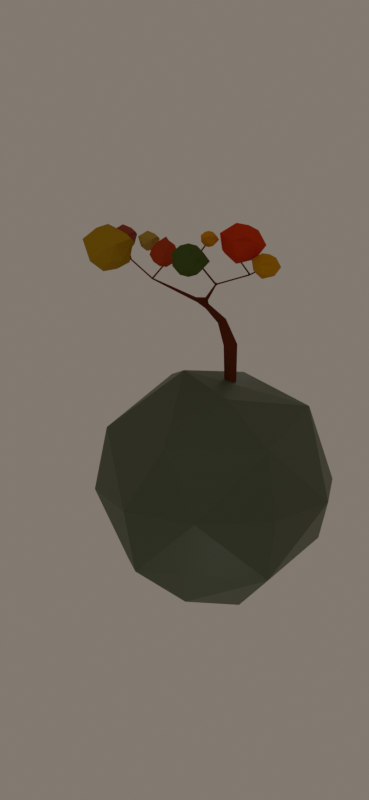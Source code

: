 # Source: tree_on_rock.blend  (saved by Blender 2.80.45; exported with 4.5.12 LTS)
import bpy
from mathutils import Matrix  # noqa: F401  (used for matrix-valued properties, if any)

bpy.ops.wm.read_factory_settings(use_empty=True)
scene = bpy.context.scene
scene.name = 'Scene'

# ---- collections
col_collection = bpy.data.collections.new('Collection'); scene.collection.children.link(col_collection)

# ---- materials (node trees are filled in below, after node groups)
mat_material = bpy.data.materials.new('Material')
mat_material.alpha_threshold = 0.0
mat_material.roughness = 0.5
mat_material.line_color = (0.0, 0.0, 0.0, 1.0)
mat_material_003 = bpy.data.materials.new('Material.003')
mat_material_003.roughness = 0.25
mat_material_001 = bpy.data.materials.new('Material.001')
mat_material_001.roughness = 0.25
mat_material_004 = bpy.data.materials.new('Material.004')
mat_material_004.roughness = 0.25
mat_material_006 = bpy.data.materials.new('Material.006')
mat_material_006.roughness = 0.25
mat_material_007 = bpy.data.materials.new('Material.007')
mat_material_007.roughness = 0.25
mat_material_008 = bpy.data.materials.new('Material.008')
mat_material_008.roughness = 0.25
mat_material_009 = bpy.data.materials.new('Material.009')
mat_material_009.roughness = 0.25
mat_material_005 = bpy.data.materials.new('Material.005')
mat_material_005.roughness = 0.25
mat_material_002 = bpy.data.materials.new('Material.002')
mat_material_002.roughness = 0.25

# ---- material node trees
mat_material.use_nodes = True; mat_material.node_tree.nodes.clear()
_N = mat_material.node_tree.nodes; _L = mat_material.node_tree.links
n0 = _N.new('ShaderNodeOutputMaterial'); n0.name = 'Material Output'; n0.location = (300, 300)
n1 = _N.new('ShaderNodeBsdfPrincipled'); n1.name = 'Principled BSDF'; n1.location = (10, 300)
n1.distribution = 'GGX'
n1.subsurface_method = 'BURLEY'
n1.inputs[0].default_value = (0.1376, 0.03092, 0.009709, 1.0)
n1.inputs[3].default_value = 1.45
n1.inputs[13].default_value = 0.0
_L.new(n1.outputs[0], n0.inputs[0])
n0.is_active_output = True
mat_material_003.use_nodes = True; mat_material_003.node_tree.nodes.clear()
_N = mat_material_003.node_tree.nodes; _L = mat_material_003.node_tree.links
n0 = _N.new('ShaderNodeOutputMaterial'); n0.name = 'Material Output'; n0.location = (300, 300)
n1 = _N.new('ShaderNodeBsdfPrincipled'); n1.name = 'Principled BSDF'; n1.location = (10, 300)
n1.distribution = 'GGX'
n1.subsurface_method = 'BURLEY'
n1.inputs[0].default_value = (0.5841, 0.04817, 0.006995, 1.0)
n1.inputs[3].default_value = 1.45
n1.inputs[13].default_value = 0.0
_L.new(n1.outputs[0], n0.inputs[0])
n0.is_active_output = True
mat_material_001.use_nodes = True; mat_material_001.node_tree.nodes.clear()
_N = mat_material_001.node_tree.nodes; _L = mat_material_001.node_tree.links
n0 = _N.new('ShaderNodeOutputMaterial'); n0.name = 'Material Output'; n0.location = (300, 300)
n1 = _N.new('ShaderNodeBsdfPrincipled'); n1.name = 'Principled BSDF'; n1.location = (10, 300)
n1.distribution = 'GGX'
n1.subsurface_method = 'BURLEY'
n1.inputs[0].default_value = (0.08022, 0.1221, 0.02315, 1.0)
n1.inputs[3].default_value = 1.45
n1.inputs[13].default_value = 0.0
_L.new(n1.outputs[0], n0.inputs[0])
n0.is_active_output = True
mat_material_004.use_nodes = True; mat_material_004.node_tree.nodes.clear()
_N = mat_material_004.node_tree.nodes; _L = mat_material_004.node_tree.links
n0 = _N.new('ShaderNodeOutputMaterial'); n0.name = 'Material Output'; n0.location = (300, 300)
n1 = _N.new('ShaderNodeBsdfPrincipled'); n1.name = 'Principled BSDF'; n1.location = (10, 300)
n1.distribution = 'GGX'
n1.subsurface_method = 'BURLEY'
n1.inputs[0].default_value = (0.5583, 0.2664, 0.003347, 1.0)
n1.inputs[3].default_value = 1.45
n1.inputs[13].default_value = 0.0
_L.new(n1.outputs[0], n0.inputs[0])
n0.is_active_output = True
mat_material_006.use_nodes = True; mat_material_006.node_tree.nodes.clear()
_N = mat_material_006.node_tree.nodes; _L = mat_material_006.node_tree.links
n0 = _N.new('ShaderNodeOutputMaterial'); n0.name = 'Material Output'; n0.location = (300, 300)
n1 = _N.new('ShaderNodeBsdfPrincipled'); n1.name = 'Principled BSDF'; n1.location = (10, 300)
n1.distribution = 'GGX'
n1.subsurface_method = 'BURLEY'
n1.inputs[0].default_value = (0.4397, 0.05951, 0.0137, 1.0)
n1.inputs[3].default_value = 1.45
n1.inputs[13].default_value = 0.0
_L.new(n1.outputs[0], n0.inputs[0])
n0.is_active_output = True
mat_material_007.use_nodes = True; mat_material_007.node_tree.nodes.clear()
_N = mat_material_007.node_tree.nodes; _L = mat_material_007.node_tree.links
n0 = _N.new('ShaderNodeOutputMaterial'); n0.name = 'Material Output'; n0.location = (300, 300)
n1 = _N.new('ShaderNodeBsdfPrincipled'); n1.name = 'Principled BSDF'; n1.location = (10, 300)
n1.distribution = 'GGX'
n1.subsurface_method = 'BURLEY'
n1.inputs[0].default_value = (0.4397, 0.2961, 0.06125, 1.0)
n1.inputs[3].default_value = 1.45
n1.inputs[13].default_value = 0.0
_L.new(n1.outputs[0], n0.inputs[0])
n0.is_active_output = True
mat_material_008.use_nodes = True; mat_material_008.node_tree.nodes.clear()
_N = mat_material_008.node_tree.nodes; _L = mat_material_008.node_tree.links
n0 = _N.new('ShaderNodeOutputMaterial'); n0.name = 'Material Output'; n0.location = (300, 300)
n1 = _N.new('ShaderNodeBsdfPrincipled'); n1.name = 'Principled BSDF'; n1.location = (10, 300)
n1.distribution = 'GGX'
n1.subsurface_method = 'BURLEY'
n1.inputs[0].default_value = (0.4233, 0.2542, 0.009721, 1.0)
n1.inputs[3].default_value = 1.45
n1.inputs[13].default_value = 0.0
_L.new(n1.outputs[0], n0.inputs[0])
n0.is_active_output = True
mat_material_009.use_nodes = True; mat_material_009.node_tree.nodes.clear()
_N = mat_material_009.node_tree.nodes; _L = mat_material_009.node_tree.links
n0 = _N.new('ShaderNodeOutputMaterial'); n0.name = 'Material Output'; n0.location = (300, 300)
n1 = _N.new('ShaderNodeBsdfPrincipled'); n1.name = 'Principled BSDF'; n1.location = (10, 300)
n1.distribution = 'GGX'
n1.subsurface_method = 'BURLEY'
n1.inputs[0].default_value = (0.3372, 0.08022, 0.04092, 1.0)
n1.inputs[3].default_value = 1.45
n1.inputs[13].default_value = 0.0
_L.new(n1.outputs[0], n0.inputs[0])
n0.is_active_output = True
mat_material_005.use_nodes = True; mat_material_005.node_tree.nodes.clear()
_N = mat_material_005.node_tree.nodes; _L = mat_material_005.node_tree.links
n0 = _N.new('ShaderNodeOutputMaterial'); n0.name = 'Material Output'; n0.location = (300, 300)
n1 = _N.new('ShaderNodeBsdfPrincipled'); n1.name = 'Principled BSDF'; n1.location = (10, 300)
n1.distribution = 'GGX'
n1.subsurface_method = 'BURLEY'
n1.inputs[0].default_value = (0.6445, 0.2705, 0.007499, 1.0)
n1.inputs[3].default_value = 1.45
n1.inputs[13].default_value = 0.0
_L.new(n1.outputs[0], n0.inputs[0])
n0.is_active_output = True
mat_material_002.use_nodes = True; mat_material_002.node_tree.nodes.clear()
_N = mat_material_002.node_tree.nodes; _L = mat_material_002.node_tree.links
n0 = _N.new('ShaderNodeOutputMaterial'); n0.name = 'Material Output'; n0.location = (300, 300)
n1 = _N.new('ShaderNodeBsdfPrincipled'); n1.name = 'Principled BSDF'; n1.location = (10, 300)
n1.distribution = 'GGX'
n1.subsurface_method = 'BURLEY'
n1.inputs[0].default_value = (0.07421, 0.107, 0.06125, 1.0)
n1.inputs[3].default_value = 1.45
n1.inputs[13].default_value = 0.6575
_L.new(n1.outputs[0], n0.inputs[0])
n0.is_active_output = True

# ---- world
world_world = bpy.data.worlds.new('World'); scene.world = world_world
world_world.use_nodes = True; world_world.node_tree.nodes.clear()
_N = world_world.node_tree.nodes; _L = world_world.node_tree.links
n0 = _N.new('ShaderNodeOutputWorld'); n0.name = 'World Output'; n0.location = (300, 300)
n1 = _N.new('ShaderNodeBackground'); n1.name = 'Background'; n1.location = (10, 300)
n1.inputs[0].default_value = (0.1902, 0.1608, 0.1327, 1.0)
_L.new(n1.outputs[0], n0.inputs[0])
n0.is_active_output = True
world_world.color = (0.05088, 0.05088, 0.05088)
world_world.use_sun_shadow = False
world_world.sun_shadow_jitter_overblur = 0.0

# ---- cameras
cam_camera_001 = bpy.data.cameras.new('Camera.001')
cam_camera_001.dof.focus_distance = 0.0

# ---- lights
light_area = bpy.data.lights.new('Area', 'AREA')
light_area.transmission_factor = 0.0
light_area.energy = 78.54
light_area.shadow_buffer_clip_start = 0.5
light_area.shadow_soft_size = 10.0
light_area.shadow_maximum_resolution = 0.006
light_area.use_absolute_resolution = True
light_area.size = 10.0
light_area.size_y = 1.0
light_point = bpy.data.lights.new('Point', 'POINT')
light_point.transmission_factor = 0.0
light_point.energy = 100.0
light_point.shadow_buffer_clip_start = 0.5
light_point.shadow_soft_size = 0.25
light_point.shadow_maximum_resolution = 0.006
light_point.use_absolute_resolution = True
light_point_001 = bpy.data.lights.new('Point.001', 'POINT')
light_point_001.transmission_factor = 0.0
light_point_001.energy = 100.0
light_point_001.shadow_buffer_clip_start = 0.5
light_point_001.shadow_soft_size = 0.25
light_point_001.shadow_maximum_resolution = 0.006
light_point_001.use_absolute_resolution = True

# ---- meshes
me_cube = bpy.data.meshes.new('Cube')
me_cube.from_pydata([(0.2716, 1.611, 2.866), (-4.742, 1.57, 6.127), (-4.744, 1.5, 6.131), (-5.16, 2.435, 7.047), (-3.6, 0.8607, 7.21), (1.009, -0.6027, 6.748), (-2.707, 1.1, 6.12), (-1.243, 1.482, 3.957), (-1.141, 1.641, 4.122), (-3.682, 1.728, 5.1), (-3.602, 1.668, 5.13), (-0.05972, 0.02313, 5.078), (-0.1102, 0.09545, 5.079), (-0.04274, 1.259, 3.032), (-0.8021, 1.58, 3.618), (0.8981, 0.2907, 2.268), (0.9084, 0.2504, -0.1555), (1.001, -0.1422, -0.09715), (0.6057, -0.2354, -0.09522), (-4.743, 1.528, 6.159), (-5.201, 2.415, 7.034), (-2.667, 1.02, 6.148), (-2.698, 0.9306, 6.201), (0.08962, -0.00608, 5.121), (1.785, -0.7942, 5.727), (1.754, -0.7858, 5.758), (-0.927, -0.811, 6.474), (-0.8474, -0.9222, 6.518), (1.836, -0.7451, 5.773), (-2.748, 1.033, 6.121), (-3.628, 1.631, 5.142), (-2.727, 1.048, 6.198), (-2.652, 1.012, 6.238), (-2.764, 0.9931, 6.243), (-2.676, 0.9381, 6.245), (-3.677, 1.673, 5.181), (-0.02875, 0.08917, 5.125), (-3.632, 1.715, 5.142), (-0.03438, -0.02349, 5.221), (0.08542, 0.009031, 5.183), (0.0535, -0.03045, 5.192), (0.01177, -0.03829, 5.119), (-0.8346, 1.593, 4.035), (-1.101, 1.674, 4.0), (-0.8022, 1.167, 4.139), (-0.7025, 1.199, 4.08), (-0.7358, 1.401, 3.672), (-1.286, 1.617, 3.954), (-0.6364, 1.308, 4.107), (-0.6216, 1.48, 3.864), (-1.32, 1.472, 4.097), (-0.7657, 1.263, 4.261), (-0.6454, 1.405, 3.79), (-1.322, 1.555, 4.211), (-4.784, 1.568, 6.107), (-4.774, 1.51, 6.087), (-4.817, 1.541, 6.126), (1.816, -0.7779, 5.804), (-0.8511, -0.842, 6.417), (0.5121, 0.1556, -0.1534), (-0.8936, -0.8386, 6.497), (-0.8959, -0.9375, 6.504), (-0.9174, -0.9725, 6.446), (-0.9301, -0.9206, 6.523), (-0.9641, -0.863, 6.465), (-3.681, 1.652, 5.134), (-3.633, 1.691, 5.198), (-3.686, 1.676, 5.085), (-0.03193, 0.1246, 5.035), (0.0392, 1.689, 2.861), (0.2752, 1.585, 3.099), (0.07534, 1.299, 3.173), (-0.1275, 1.381, 2.914), (0.2567, 1.417, 3.169), (-0.07406, 1.728, 3.223), (0.6512, 0.6471, 1.812), (1.047, 0.3917, 2.015), (0.6347, 0.2166, 2.351), (0.3562, 0.2559, 1.933), (-0.07686, 1.542, 2.806), (0.917, 0.6017, 1.886), (0.4778, 0.04595, 2.063), (0.7035, 0.3362, -0.01121), (1.055, 0.07517, 0.01487), (0.8007, -0.2711, 0.05866), (0.4519, -0.02056, 0.01493), (0.4182, 0.5051, 1.812), (0.7662, -0.07232, 1.72), (1.003, 0.06049, 1.699), (-5.486, 0.7098, 6.617), (-5.538, 0.7337, 6.607), (-5.528, 0.771, 6.65), (-5.483, 0.7395, 6.667), (-4.793, 1.529, 6.177), (-5.134, 2.401, 7.069), (-5.19, 2.363, 7.08), (-3.628, 0.8468, 7.176), (-2.675, 1.059, 6.227), (-3.659, 0.894, 7.171), (-3.608, 0.9227, 7.206), (-2.47, -0.4119, 6.374), (-2.523, -0.4328, 6.357), (-2.544, -0.4152, 6.41), (-2.486, -0.4075, 6.426), (1.773, -0.7352, 5.7), (1.708, -0.7021, 5.756), (-0.8917, -0.8523, 6.394), (-0.2545, -1.624, 7.272), (-0.2307, -1.574, 7.278), (-0.2996, -1.607, 7.305), (-0.2666, -1.559, 7.32), (-0.9993, -2.55, 6.444), (-0.9509, -0.8668, 6.519), (-1.051, -2.559, 6.425), (-1.072, -2.545, 6.481), (-1.016, -2.55, 6.497), (1.693, -0.7295, 5.84), (1.807, -0.7244, 5.751), (1.796, -0.8026, 5.795), (1.008, -0.6646, 6.738), (1.061, -0.6552, 6.777), (1.055, -0.6007, 6.765), (2.717, -1.881, 6.258), (2.671, -1.892, 6.32), (2.645, -1.898, 6.276), (2.69, -1.918, 6.253), (2.716, -1.865, 6.3), (0.7588, -0.00713, -0.2258)], [], [(31, 65, 29), (37, 35, 66), (21, 30, 10), (10, 37, 6), (38, 40, 39), (36, 38, 39), (38, 41, 40), (7, 47, 14), (126, 125, 122), (123, 125, 126), (120, 5, 119), (121, 5, 120), (115, 113, 111), (114, 113, 115), (110, 107, 108), (109, 107, 110), (103, 101, 100), (102, 101, 103), (4, 98, 96), (99, 98, 4), (95, 3, 20), (94, 3, 95), (27, 61, 58), (43, 14, 47), (127, 17, 18), (127, 18, 59), (7, 14, 46), (6, 97, 32), (104, 117, 28), (67, 30, 65), (36, 12, 11), (92, 90, 89), (91, 90, 92), (62, 64, 106), (58, 60, 27), (22, 33, 29), (106, 58, 62), (55, 56, 54), (34, 33, 22), (97, 6, 66), (21, 10, 6), (9, 47, 67), (67, 47, 7), (9, 43, 47), (37, 53, 8), (10, 50, 53), (10, 53, 37), (37, 43, 9), (67, 50, 30), (68, 45, 48), (11, 45, 41), (36, 51, 12), (74, 70, 0), (69, 79, 14), (42, 73, 70), (46, 71, 52), (72, 13, 46), (74, 69, 43), (42, 74, 8), (46, 14, 72), (80, 75, 69), (73, 76, 70), (77, 15, 73), (72, 79, 78), (13, 77, 71), (82, 59, 86), (75, 80, 82), (81, 87, 77), (2, 65, 35), (1, 35, 37), (55, 54, 67), (55, 65, 2), (19, 2, 35), (92, 89, 19), (1, 54, 20), (19, 1, 94), (94, 95, 19), (95, 20, 56), (99, 97, 31), (31, 33, 98), (99, 32, 97), (4, 32, 99), (98, 99, 31), (101, 21, 100), (100, 32, 103), (25, 40, 41), (23, 39, 117), (25, 41, 24), (105, 117, 39), (64, 11, 106), (106, 11, 41), (38, 36, 26), (61, 27, 107), (60, 26, 110), (107, 27, 108), (63, 61, 107), (109, 112, 63), (109, 110, 112), (64, 62, 113), (113, 62, 111), (114, 63, 112), (115, 111, 61), (116, 117, 105), (25, 118, 119), (5, 117, 116), (120, 118, 57), (116, 25, 119), (121, 120, 28), (119, 118, 120), (119, 5, 116), (122, 104, 28), (118, 24, 124), (125, 24, 104), (28, 57, 123), (124, 24, 125), (122, 28, 126), (30, 29, 65), (6, 37, 66), (31, 66, 35), (31, 35, 65), (68, 23, 41), (23, 68, 39), (36, 39, 68), (52, 45, 44, 46), (8, 53, 51, 42), (50, 44, 51, 53), (62, 58, 61), (44, 50, 7), (48, 42, 36, 68), (59, 16, 127), (16, 17, 127), (48, 49, 42), (46, 44, 7), (21, 6, 32), (112, 26, 64), (24, 118, 25), (21, 22, 29), (33, 31, 29), (49, 48, 45, 52), (34, 32, 33), (97, 66, 31), (21, 29, 30), (37, 8, 43), (67, 7, 50), (10, 30, 50), (11, 44, 45), (12, 51, 44), (11, 12, 44), (36, 42, 51), (71, 73, 49, 52), (68, 41, 45), (74, 0, 69), (42, 49, 73), (74, 42, 70), (75, 86, 79, 69), (71, 46, 13), (14, 79, 72), (8, 74, 43), (43, 69, 14), (69, 0, 80), (80, 0, 70, 76), (78, 81, 13, 72), (73, 15, 76), (13, 81, 77), (17, 83, 76, 88), (78, 79, 86), (71, 77, 73), (82, 16, 59), (83, 17, 16), (84, 18, 17), (85, 59, 18), (82, 80, 16), (16, 80, 76, 83), (18, 84, 87, 81), (17, 88, 87, 84), (59, 85, 78, 86), (18, 81, 78, 85), (87, 88, 15, 77), (75, 82, 86), (76, 15, 88), (37, 9, 54, 1), (67, 54, 9), (55, 67, 65), (32, 4, 96, 33), (1, 19, 35), (55, 90, 56), (89, 90, 55), (2, 89, 55), (19, 89, 2), (91, 93, 56), (90, 91, 56), (92, 19, 93), (91, 92, 93), (20, 54, 56), (20, 3, 1), (95, 93, 19), (94, 1, 3), (95, 56, 93), (23, 104, 24, 41), (98, 33, 96), (101, 22, 21), (103, 32, 34), (100, 21, 32), (102, 34, 22), (101, 102, 22), (103, 34, 102), (36, 11, 64, 26), (105, 39, 40), (104, 23, 117), (25, 105, 40), (58, 106, 41), (38, 58, 41), (60, 38, 26), (58, 38, 60), (112, 110, 26), (60, 108, 27), (107, 109, 63), (108, 60, 110), (111, 62, 61), (64, 114, 112), (113, 114, 64), (115, 61, 63), (114, 115, 63), (116, 105, 25), (120, 57, 28), (121, 28, 117), (5, 121, 117), (122, 125, 104), (118, 123, 57), (124, 123, 118), (126, 28, 123), (125, 123, 124)])
me_cube.materials.append(mat_material)
me_cube.use_remesh_preserve_volume = False
me_cube.use_remesh_preserve_attributes = False
me_cube.use_mirror_vertex_groups = False
me_cube.update()
me_icosphere = bpy.data.meshes.new('Icosphere')
me_icosphere.from_pydata([(0.0, 0.0, -1.0), (0.7236, -0.5257, -0.4472), (-0.2764, -0.8506, -0.4472), (-0.8928, 0.2299, -0.5419), (-0.2764, 0.8506, -0.4472), (0.7236, 0.5257, -0.4472), (0.4408, -1.01, 0.2296), (-0.9799, -0.5605, 0.411), (-0.7312, 0.5312, 0.4519), (0.2821, 0.8686, 0.4565), (1.184, -0.1617, 0.2319), (0.0, 0.0, 1.0), (-0.1625, -0.5, -0.8507), (0.4253, -0.309, -0.8507), (0.2629, -0.809, -0.5257), (0.8485, 0.3003, -0.6494), (0.4253, 0.309, -0.8507), (-0.525, 0.001773, -0.8521), (-0.6882, -0.5, -0.5257), (-0.1625, 0.5, -0.8507), (-0.6882, 0.5, -0.5257), (0.2629, 0.809, -0.5257), (0.9511, -0.309, 0.0), (0.9511, 0.309, 0.0), (0.0, -1.0, 0.0), (0.5878, -0.809, 0.0), (-0.9511, -0.309, 0.0), (-0.5878, -0.809, 0.0), (-0.4416, 1.258, -0.1074), (-0.9511, 0.309, 0.0), (0.4416, 1.258, -0.1074), (0.0, 1.0, 0.0), (1.111, -0.5575, 0.4658), (-0.2889, -0.8407, 0.4997), (-0.919, -0.03822, 0.4748), (-0.2691, 0.8284, 0.5383), (0.6979, 0.507, 0.5331), (0.3026, -0.5003, 0.8575), (0.5802, -0.2738, 0.7106), (-0.4291, -0.3118, 0.8585), (-0.3017, 0.5841, 0.8711), (0.1635, 0.5011, 0.8524)], [], [(0, 13, 12), (1, 13, 15), (0, 12, 17), (0, 17, 19), (0, 19, 16), (1, 15, 22), (2, 14, 24), (3, 18, 26), (4, 20, 28), (5, 21, 30), (1, 22, 25), (2, 24, 27), (3, 26, 29), (4, 28, 31), (5, 30, 23), (6, 32, 37), (7, 33, 39), (8, 34, 40), (9, 35, 41), (10, 36, 38), (38, 41, 11), (38, 36, 41), (36, 9, 41), (41, 40, 11), (41, 35, 40), (35, 8, 40), (40, 39, 11), (40, 34, 39), (34, 7, 39), (39, 37, 11), (39, 33, 37), (33, 6, 37), (37, 38, 11), (37, 32, 38), (32, 10, 38), (23, 36, 10), (23, 30, 36), (30, 9, 36), (31, 35, 9), (31, 28, 35), (28, 8, 35), (29, 34, 8), (29, 26, 34), (26, 7, 34), (27, 33, 7), (27, 24, 33), (24, 6, 33), (25, 32, 6), (25, 22, 32), (22, 10, 32), (30, 31, 9), (30, 21, 31), (21, 4, 31), (28, 29, 8), (28, 20, 29), (20, 3, 29), (26, 27, 7), (26, 18, 27), (18, 2, 27), (24, 25, 6), (24, 14, 25), (14, 1, 25), (22, 23, 10), (22, 15, 23), (15, 5, 23), (16, 21, 5), (16, 19, 21), (19, 4, 21), (19, 20, 4), (19, 17, 20), (17, 3, 20), (17, 18, 3), (17, 12, 18), (12, 2, 18), (15, 16, 5), (15, 13, 16), (13, 0, 16), (12, 14, 2), (12, 13, 14), (13, 1, 14)])
_uv = me_icosphere.uv_layers.new(name='UVMap')
_uv.uv.foreach_set('vector', [0.8182, 0.0, 0.7727, 0.07873, 0.8636, 0.07873, 0.7273, 0.1575, 0.6818, 0.07873, 0.6364, 0.1575, 0.09091, 0.0, 0.04545, 0.07873, 0.1364, 0.07873, 0.2727, 0.0, 0.2273, 0.07873, 0.3182, 0.07873, 0.4545, 0.0, 0.4091, 0.07873, 0.5, 0.07873, 0.7273, 0.1575, 0.6364, 0.1575, 0.6818, 0.2362, 0.9091, 0.1575, 0.8182, 0.1575, 0.8636, 0.2362, 0.1818, 0.1575, 0.09091, 0.1575, 0.1364, 0.2362, 0.3636, 0.1575, 0.2727, 0.1575, 0.3182, 0.2362, 0.5455, 0.1575, 0.4545, 0.1575, 0.5, 0.2362, 0.7273, 0.1575, 0.6818, 0.2362, 0.7727, 0.2362, 0.9091, 0.1575, 0.8636, 0.2362, 0.9545, 0.2362, 0.1818, 0.1575, 0.1364, 0.2362, 0.2273, 0.2362, 0.3636, 0.1575, 0.3182, 0.2362, 0.4091, 0.2362, 0.5455, 0.1575, 0.5, 0.2362, 0.5909, 0.2362, 0.8182, 0.3149, 0.7273, 0.3149, 0.7727, 0.3937, 1.0, 0.3149, 0.9091, 0.3149, 0.9545, 0.3937, 0.2727, 0.3149, 0.1818, 0.3149, 0.2273, 0.3937, 0.4545, 0.3149, 0.3636, 0.3149, 0.4091, 0.3937, 0.6364, 0.3149, 0.5455, 0.3149, 0.5909, 0.3937, 0.5909, 0.3937, 0.5, 0.3937, 0.5455, 0.4724, 0.5909, 0.3937, 0.5455, 0.3149, 0.5, 0.3937, 0.5455, 0.3149, 0.4545, 0.3149, 0.5, 0.3937, 0.4091, 0.3937, 0.3182, 0.3937, 0.3636, 0.4724, 0.4091, 0.3937, 0.3636, 0.3149, 0.3182, 0.3937, 0.3636, 0.3149, 0.2727, 0.3149, 0.3182, 0.3937, 0.2273, 0.3937, 0.1364, 0.3937, 0.1818, 0.4724, 0.2273, 0.3937, 0.1818, 0.3149, 0.1364, 0.3937, 0.1818, 0.3149, 0.09091, 0.3149, 0.1364, 0.3937, 0.9545, 0.3937, 0.8636, 0.3937, 0.9091, 0.4724, 0.9545, 0.3937, 0.9091, 0.3149, 0.8636, 0.3937, 0.9091, 0.3149, 0.8182, 0.3149, 0.8636, 0.3937, 0.7727, 0.3937, 0.6818, 0.3937, 0.7273, 0.4724, 0.7727, 0.3937, 0.7273, 0.3149, 0.6818, 0.3937, 0.7273, 0.3149, 0.6364, 0.3149, 0.6818, 0.3937, 0.5909, 0.2362, 0.5455, 0.3149, 0.6364, 0.3149, 0.5909, 0.2362, 0.5, 0.2362, 0.5455, 0.3149, 0.5, 0.2362, 0.4545, 0.3149, 0.5455, 0.3149, 0.4091, 0.2362, 0.3636, 0.3149, 0.4545, 0.3149, 0.4091, 0.2362, 0.3182, 0.2362, 0.3636, 0.3149, 0.3182, 0.2362, 0.2727, 0.3149, 0.3636, 0.3149, 0.2273, 0.2362, 0.1818, 0.3149, 0.2727, 0.3149, 0.2273, 0.2362, 0.1364, 0.2362, 0.1818, 0.3149, 0.1364, 0.2362, 0.09091, 0.3149, 0.1818, 0.3149, 0.9545, 0.2362, 0.9091, 0.3149, 1.0, 0.3149, 0.9545, 0.2362, 0.8636, 0.2362, 0.9091, 0.3149, 0.8636, 0.2362, 0.8182, 0.3149, 0.9091, 0.3149, 0.7727, 0.2362, 0.7273, 0.3149, 0.8182, 0.3149, 0.7727, 0.2362, 0.6818, 0.2362, 0.7273, 0.3149, 0.6818, 0.2362, 0.6364, 0.3149, 0.7273, 0.3149, 0.5, 0.2362, 0.4091, 0.2362, 0.4545, 0.3149, 0.5, 0.2362, 0.4545, 0.1575, 0.4091, 0.2362, 0.4545, 0.1575, 0.3636, 0.1575, 0.4091, 0.2362, 0.3182, 0.2362, 0.2273, 0.2362, 0.2727, 0.3149, 0.3182, 0.2362, 0.2727, 0.1575, 0.2273, 0.2362, 0.2727, 0.1575, 0.1818, 0.1575, 0.2273, 0.2362, 0.1364, 0.2362, 0.04545, 0.2362, 0.09091, 0.3149, 0.1364, 0.2362, 0.09091, 0.1575, 0.04545, 0.2362, 0.09091, 0.1575, 0.0, 0.1575, 0.04545, 0.2362, 0.8636, 0.2362, 0.7727, 0.2362, 0.8182, 0.3149, 0.8636, 0.2362, 0.8182, 0.1575, 0.7727, 0.2362, 0.8182, 0.1575, 0.7273, 0.1575, 0.7727, 0.2362, 0.6818, 0.2362, 0.5909, 0.2362, 0.6364, 0.3149, 0.6818, 0.2362, 0.6364, 0.1575, 0.5909, 0.2362, 0.6364, 0.1575, 0.5455, 0.1575, 0.5909, 0.2362, 0.5, 0.07873, 0.4545, 0.1575, 0.5455, 0.1575, 0.5, 0.07873, 0.4091, 0.07873, 0.4545, 0.1575, 0.4091, 0.07873, 0.3636, 0.1575, 0.4545, 0.1575, 0.3182, 0.07873, 0.2727, 0.1575, 0.3636, 0.1575, 0.3182, 0.07873, 0.2273, 0.07873, 0.2727, 0.1575, 0.2273, 0.07873, 0.1818, 0.1575, 0.2727, 0.1575, 0.1364, 0.07873, 0.09091, 0.1575, 0.1818, 0.1575, 0.1364, 0.07873, 0.04545, 0.07873, 0.09091, 0.1575, 0.04545, 0.07873, 0.0, 0.1575, 0.09091, 0.1575, 0.6364, 0.1575, 0.5909, 0.07873, 0.5455, 0.1575, 0.6364, 0.1575, 0.6818, 0.07873, 0.5909, 0.07873, 0.6818, 0.07873, 0.6364, 0.0, 0.5909, 0.07873, 0.8636, 0.07873, 0.8182, 0.1575, 0.9091, 0.1575, 0.8636, 0.07873, 0.7727, 0.07873, 0.8182, 0.1575, 0.7727, 0.07873, 0.7273, 0.1575, 0.8182, 0.1575])
me_icosphere.materials.append(mat_material_003)
me_icosphere.use_remesh_preserve_volume = False
me_icosphere.use_remesh_preserve_attributes = False
me_icosphere.use_mirror_vertex_groups = False
me_icosphere.update()
me_icosphere_001 = bpy.data.meshes.new('Icosphere.001')
me_icosphere_001.from_pydata([(0.0, 0.0, -1.0), (0.7236, -0.5257, -0.4472), (-0.2764, -0.8506, -0.4472), (-0.8928, 0.2299, -0.5419), (-0.2764, 0.8506, -0.4472), (0.7236, 0.5257, -0.4472), (0.4408, -1.01, 0.2296), (-0.9799, -0.5605, 0.411), (-0.7312, 0.5312, 0.4519), (0.2821, 0.8686, 0.4565), (1.184, -0.1617, 0.2319), (0.0, 0.0, 1.0), (-0.1625, -0.5, -0.8507), (0.4253, -0.309, -0.8507), (0.2629, -0.809, -0.5257), (0.8485, 0.3003, -0.6494), (0.4253, 0.309, -0.8507), (-0.525, 0.001773, -0.8521), (-0.6882, -0.5, -0.5257), (-0.1625, 0.5, -0.8507), (-0.6882, 0.5, -0.5257), (0.2629, 0.809, -0.5257), (0.9511, -0.309, 0.0), (0.9511, 0.309, 0.0), (0.0, -1.0, 0.0), (0.5878, -0.809, 0.0), (-0.9511, -0.309, 0.0), (-0.5878, -0.809, 0.0), (-0.4416, 1.258, -0.1074), (-0.9511, 0.309, 0.0), (0.4416, 1.258, -0.1074), (0.0, 1.0, 0.0), (1.111, -0.5575, 0.4658), (-0.2889, -0.8407, 0.4997), (-0.919, -0.03822, 0.4748), (-0.2691, 0.8284, 0.5383), (0.6979, 0.507, 0.5331), (0.3026, -0.5003, 0.8575), (0.5802, -0.2738, 0.7106), (-0.4291, -0.3118, 0.8585), (-0.3017, 0.5841, 0.8711), (0.1635, 0.5011, 0.8524)], [], [(0, 13, 12), (1, 13, 15), (0, 12, 17), (0, 17, 19), (0, 19, 16), (1, 15, 22), (2, 14, 24), (3, 18, 26), (4, 20, 28), (5, 21, 30), (1, 22, 25), (2, 24, 27), (3, 26, 29), (4, 28, 31), (5, 30, 23), (6, 32, 37), (7, 33, 39), (8, 34, 40), (9, 35, 41), (10, 36, 38), (38, 41, 11), (38, 36, 41), (36, 9, 41), (41, 40, 11), (41, 35, 40), (35, 8, 40), (40, 39, 11), (40, 34, 39), (34, 7, 39), (39, 37, 11), (39, 33, 37), (33, 6, 37), (37, 38, 11), (37, 32, 38), (32, 10, 38), (23, 36, 10), (23, 30, 36), (30, 9, 36), (31, 35, 9), (31, 28, 35), (28, 8, 35), (29, 34, 8), (29, 26, 34), (26, 7, 34), (27, 33, 7), (27, 24, 33), (24, 6, 33), (25, 32, 6), (25, 22, 32), (22, 10, 32), (30, 31, 9), (30, 21, 31), (21, 4, 31), (28, 29, 8), (28, 20, 29), (20, 3, 29), (26, 27, 7), (26, 18, 27), (18, 2, 27), (24, 25, 6), (24, 14, 25), (14, 1, 25), (22, 23, 10), (22, 15, 23), (15, 5, 23), (16, 21, 5), (16, 19, 21), (19, 4, 21), (19, 20, 4), (19, 17, 20), (17, 3, 20), (17, 18, 3), (17, 12, 18), (12, 2, 18), (15, 16, 5), (15, 13, 16), (13, 0, 16), (12, 14, 2), (12, 13, 14), (13, 1, 14)])
_uv = me_icosphere_001.uv_layers.new(name='UVMap')
_uv.uv.foreach_set('vector', [0.8182, 0.0, 0.7727, 0.07873, 0.8636, 0.07873, 0.7273, 0.1575, 0.6818, 0.07873, 0.6364, 0.1575, 0.09091, 0.0, 0.04545, 0.07873, 0.1364, 0.07873, 0.2727, 0.0, 0.2273, 0.07873, 0.3182, 0.07873, 0.4545, 0.0, 0.4091, 0.07873, 0.5, 0.07873, 0.7273, 0.1575, 0.6364, 0.1575, 0.6818, 0.2362, 0.9091, 0.1575, 0.8182, 0.1575, 0.8636, 0.2362, 0.1818, 0.1575, 0.09091, 0.1575, 0.1364, 0.2362, 0.3636, 0.1575, 0.2727, 0.1575, 0.3182, 0.2362, 0.5455, 0.1575, 0.4545, 0.1575, 0.5, 0.2362, 0.7273, 0.1575, 0.6818, 0.2362, 0.7727, 0.2362, 0.9091, 0.1575, 0.8636, 0.2362, 0.9545, 0.2362, 0.1818, 0.1575, 0.1364, 0.2362, 0.2273, 0.2362, 0.3636, 0.1575, 0.3182, 0.2362, 0.4091, 0.2362, 0.5455, 0.1575, 0.5, 0.2362, 0.5909, 0.2362, 0.8182, 0.3149, 0.7273, 0.3149, 0.7727, 0.3937, 1.0, 0.3149, 0.9091, 0.3149, 0.9545, 0.3937, 0.2727, 0.3149, 0.1818, 0.3149, 0.2273, 0.3937, 0.4545, 0.3149, 0.3636, 0.3149, 0.4091, 0.3937, 0.6364, 0.3149, 0.5455, 0.3149, 0.5909, 0.3937, 0.5909, 0.3937, 0.5, 0.3937, 0.5455, 0.4724, 0.5909, 0.3937, 0.5455, 0.3149, 0.5, 0.3937, 0.5455, 0.3149, 0.4545, 0.3149, 0.5, 0.3937, 0.4091, 0.3937, 0.3182, 0.3937, 0.3636, 0.4724, 0.4091, 0.3937, 0.3636, 0.3149, 0.3182, 0.3937, 0.3636, 0.3149, 0.2727, 0.3149, 0.3182, 0.3937, 0.2273, 0.3937, 0.1364, 0.3937, 0.1818, 0.4724, 0.2273, 0.3937, 0.1818, 0.3149, 0.1364, 0.3937, 0.1818, 0.3149, 0.09091, 0.3149, 0.1364, 0.3937, 0.9545, 0.3937, 0.8636, 0.3937, 0.9091, 0.4724, 0.9545, 0.3937, 0.9091, 0.3149, 0.8636, 0.3937, 0.9091, 0.3149, 0.8182, 0.3149, 0.8636, 0.3937, 0.7727, 0.3937, 0.6818, 0.3937, 0.7273, 0.4724, 0.7727, 0.3937, 0.7273, 0.3149, 0.6818, 0.3937, 0.7273, 0.3149, 0.6364, 0.3149, 0.6818, 0.3937, 0.5909, 0.2362, 0.5455, 0.3149, 0.6364, 0.3149, 0.5909, 0.2362, 0.5, 0.2362, 0.5455, 0.3149, 0.5, 0.2362, 0.4545, 0.3149, 0.5455, 0.3149, 0.4091, 0.2362, 0.3636, 0.3149, 0.4545, 0.3149, 0.4091, 0.2362, 0.3182, 0.2362, 0.3636, 0.3149, 0.3182, 0.2362, 0.2727, 0.3149, 0.3636, 0.3149, 0.2273, 0.2362, 0.1818, 0.3149, 0.2727, 0.3149, 0.2273, 0.2362, 0.1364, 0.2362, 0.1818, 0.3149, 0.1364, 0.2362, 0.09091, 0.3149, 0.1818, 0.3149, 0.9545, 0.2362, 0.9091, 0.3149, 1.0, 0.3149, 0.9545, 0.2362, 0.8636, 0.2362, 0.9091, 0.3149, 0.8636, 0.2362, 0.8182, 0.3149, 0.9091, 0.3149, 0.7727, 0.2362, 0.7273, 0.3149, 0.8182, 0.3149, 0.7727, 0.2362, 0.6818, 0.2362, 0.7273, 0.3149, 0.6818, 0.2362, 0.6364, 0.3149, 0.7273, 0.3149, 0.5, 0.2362, 0.4091, 0.2362, 0.4545, 0.3149, 0.5, 0.2362, 0.4545, 0.1575, 0.4091, 0.2362, 0.4545, 0.1575, 0.3636, 0.1575, 0.4091, 0.2362, 0.3182, 0.2362, 0.2273, 0.2362, 0.2727, 0.3149, 0.3182, 0.2362, 0.2727, 0.1575, 0.2273, 0.2362, 0.2727, 0.1575, 0.1818, 0.1575, 0.2273, 0.2362, 0.1364, 0.2362, 0.04545, 0.2362, 0.09091, 0.3149, 0.1364, 0.2362, 0.09091, 0.1575, 0.04545, 0.2362, 0.09091, 0.1575, 0.0, 0.1575, 0.04545, 0.2362, 0.8636, 0.2362, 0.7727, 0.2362, 0.8182, 0.3149, 0.8636, 0.2362, 0.8182, 0.1575, 0.7727, 0.2362, 0.8182, 0.1575, 0.7273, 0.1575, 0.7727, 0.2362, 0.6818, 0.2362, 0.5909, 0.2362, 0.6364, 0.3149, 0.6818, 0.2362, 0.6364, 0.1575, 0.5909, 0.2362, 0.6364, 0.1575, 0.5455, 0.1575, 0.5909, 0.2362, 0.5, 0.07873, 0.4545, 0.1575, 0.5455, 0.1575, 0.5, 0.07873, 0.4091, 0.07873, 0.4545, 0.1575, 0.4091, 0.07873, 0.3636, 0.1575, 0.4545, 0.1575, 0.3182, 0.07873, 0.2727, 0.1575, 0.3636, 0.1575, 0.3182, 0.07873, 0.2273, 0.07873, 0.2727, 0.1575, 0.2273, 0.07873, 0.1818, 0.1575, 0.2727, 0.1575, 0.1364, 0.07873, 0.09091, 0.1575, 0.1818, 0.1575, 0.1364, 0.07873, 0.04545, 0.07873, 0.09091, 0.1575, 0.04545, 0.07873, 0.0, 0.1575, 0.09091, 0.1575, 0.6364, 0.1575, 0.5909, 0.07873, 0.5455, 0.1575, 0.6364, 0.1575, 0.6818, 0.07873, 0.5909, 0.07873, 0.6818, 0.07873, 0.6364, 0.0, 0.5909, 0.07873, 0.8636, 0.07873, 0.8182, 0.1575, 0.9091, 0.1575, 0.8636, 0.07873, 0.7727, 0.07873, 0.8182, 0.1575, 0.7727, 0.07873, 0.7273, 0.1575, 0.8182, 0.1575])
me_icosphere_001.materials.append(mat_material_001)
me_icosphere_001.use_remesh_preserve_volume = False
me_icosphere_001.use_remesh_preserve_attributes = False
me_icosphere_001.use_mirror_vertex_groups = False
me_icosphere_001.update()
me_icosphere_002 = bpy.data.meshes.new('Icosphere.002')
me_icosphere_002.from_pydata([(0.0, 0.0, -1.0), (0.7236, -0.5257, -0.4472), (-0.2764, -0.8506, -0.4472), (-0.8928, 0.2299, -0.5419), (-0.2764, 0.8506, -0.4472), (0.7236, 0.5257, -0.4472), (0.4408, -1.01, 0.2296), (-0.9799, -0.5605, 0.411), (-0.7312, 0.5312, 0.4519), (0.2821, 0.8686, 0.4565), (1.184, -0.1617, 0.2319), (0.0, 0.0, 1.0), (-0.1625, -0.5, -0.8507), (0.4253, -0.309, -0.8507), (0.2629, -0.809, -0.5257), (0.8485, 0.3003, -0.6494), (0.4253, 0.309, -0.8507), (-0.525, 0.001773, -0.8521), (-0.6882, -0.5, -0.5257), (-0.1625, 0.5, -0.8507), (-0.6882, 0.5, -0.5257), (0.2629, 0.809, -0.5257), (0.9511, -0.309, 0.0), (0.9511, 0.309, 0.0), (0.0, -1.0, 0.0), (0.5878, -0.809, 0.0), (-0.9511, -0.309, 0.0), (-0.5878, -0.809, 0.0), (-0.4416, 1.258, -0.1074), (-0.9511, 0.309, 0.0), (0.4416, 1.258, -0.1074), (0.0, 1.0, 0.0), (1.111, -0.5575, 0.4658), (-0.2889, -0.8407, 0.4997), (-0.919, -0.03822, 0.4748), (-0.2691, 0.8284, 0.5383), (0.6979, 0.507, 0.5331), (0.3026, -0.5003, 0.8575), (0.5802, -0.2738, 0.7106), (-0.4291, -0.3118, 0.8585), (-0.3017, 0.5841, 0.8711), (0.1635, 0.5011, 0.8524)], [], [(0, 13, 12), (1, 13, 15), (0, 12, 17), (0, 17, 19), (0, 19, 16), (1, 15, 22), (2, 14, 24), (3, 18, 26), (4, 20, 28), (5, 21, 30), (1, 22, 25), (2, 24, 27), (3, 26, 29), (4, 28, 31), (5, 30, 23), (6, 32, 37), (7, 33, 39), (8, 34, 40), (9, 35, 41), (10, 36, 38), (38, 41, 11), (38, 36, 41), (36, 9, 41), (41, 40, 11), (41, 35, 40), (35, 8, 40), (40, 39, 11), (40, 34, 39), (34, 7, 39), (39, 37, 11), (39, 33, 37), (33, 6, 37), (37, 38, 11), (37, 32, 38), (32, 10, 38), (23, 36, 10), (23, 30, 36), (30, 9, 36), (31, 35, 9), (31, 28, 35), (28, 8, 35), (29, 34, 8), (29, 26, 34), (26, 7, 34), (27, 33, 7), (27, 24, 33), (24, 6, 33), (25, 32, 6), (25, 22, 32), (22, 10, 32), (30, 31, 9), (30, 21, 31), (21, 4, 31), (28, 29, 8), (28, 20, 29), (20, 3, 29), (26, 27, 7), (26, 18, 27), (18, 2, 27), (24, 25, 6), (24, 14, 25), (14, 1, 25), (22, 23, 10), (22, 15, 23), (15, 5, 23), (16, 21, 5), (16, 19, 21), (19, 4, 21), (19, 20, 4), (19, 17, 20), (17, 3, 20), (17, 18, 3), (17, 12, 18), (12, 2, 18), (15, 16, 5), (15, 13, 16), (13, 0, 16), (12, 14, 2), (12, 13, 14), (13, 1, 14)])
_uv = me_icosphere_002.uv_layers.new(name='UVMap')
_uv.uv.foreach_set('vector', [0.8182, 0.0, 0.7727, 0.07873, 0.8636, 0.07873, 0.7273, 0.1575, 0.6818, 0.07873, 0.6364, 0.1575, 0.09091, 0.0, 0.04545, 0.07873, 0.1364, 0.07873, 0.2727, 0.0, 0.2273, 0.07873, 0.3182, 0.07873, 0.4545, 0.0, 0.4091, 0.07873, 0.5, 0.07873, 0.7273, 0.1575, 0.6364, 0.1575, 0.6818, 0.2362, 0.9091, 0.1575, 0.8182, 0.1575, 0.8636, 0.2362, 0.1818, 0.1575, 0.09091, 0.1575, 0.1364, 0.2362, 0.3636, 0.1575, 0.2727, 0.1575, 0.3182, 0.2362, 0.5455, 0.1575, 0.4545, 0.1575, 0.5, 0.2362, 0.7273, 0.1575, 0.6818, 0.2362, 0.7727, 0.2362, 0.9091, 0.1575, 0.8636, 0.2362, 0.9545, 0.2362, 0.1818, 0.1575, 0.1364, 0.2362, 0.2273, 0.2362, 0.3636, 0.1575, 0.3182, 0.2362, 0.4091, 0.2362, 0.5455, 0.1575, 0.5, 0.2362, 0.5909, 0.2362, 0.8182, 0.3149, 0.7273, 0.3149, 0.7727, 0.3937, 1.0, 0.3149, 0.9091, 0.3149, 0.9545, 0.3937, 0.2727, 0.3149, 0.1818, 0.3149, 0.2273, 0.3937, 0.4545, 0.3149, 0.3636, 0.3149, 0.4091, 0.3937, 0.6364, 0.3149, 0.5455, 0.3149, 0.5909, 0.3937, 0.5909, 0.3937, 0.5, 0.3937, 0.5455, 0.4724, 0.5909, 0.3937, 0.5455, 0.3149, 0.5, 0.3937, 0.5455, 0.3149, 0.4545, 0.3149, 0.5, 0.3937, 0.4091, 0.3937, 0.3182, 0.3937, 0.3636, 0.4724, 0.4091, 0.3937, 0.3636, 0.3149, 0.3182, 0.3937, 0.3636, 0.3149, 0.2727, 0.3149, 0.3182, 0.3937, 0.2273, 0.3937, 0.1364, 0.3937, 0.1818, 0.4724, 0.2273, 0.3937, 0.1818, 0.3149, 0.1364, 0.3937, 0.1818, 0.3149, 0.09091, 0.3149, 0.1364, 0.3937, 0.9545, 0.3937, 0.8636, 0.3937, 0.9091, 0.4724, 0.9545, 0.3937, 0.9091, 0.3149, 0.8636, 0.3937, 0.9091, 0.3149, 0.8182, 0.3149, 0.8636, 0.3937, 0.7727, 0.3937, 0.6818, 0.3937, 0.7273, 0.4724, 0.7727, 0.3937, 0.7273, 0.3149, 0.6818, 0.3937, 0.7273, 0.3149, 0.6364, 0.3149, 0.6818, 0.3937, 0.5909, 0.2362, 0.5455, 0.3149, 0.6364, 0.3149, 0.5909, 0.2362, 0.5, 0.2362, 0.5455, 0.3149, 0.5, 0.2362, 0.4545, 0.3149, 0.5455, 0.3149, 0.4091, 0.2362, 0.3636, 0.3149, 0.4545, 0.3149, 0.4091, 0.2362, 0.3182, 0.2362, 0.3636, 0.3149, 0.3182, 0.2362, 0.2727, 0.3149, 0.3636, 0.3149, 0.2273, 0.2362, 0.1818, 0.3149, 0.2727, 0.3149, 0.2273, 0.2362, 0.1364, 0.2362, 0.1818, 0.3149, 0.1364, 0.2362, 0.09091, 0.3149, 0.1818, 0.3149, 0.9545, 0.2362, 0.9091, 0.3149, 1.0, 0.3149, 0.9545, 0.2362, 0.8636, 0.2362, 0.9091, 0.3149, 0.8636, 0.2362, 0.8182, 0.3149, 0.9091, 0.3149, 0.7727, 0.2362, 0.7273, 0.3149, 0.8182, 0.3149, 0.7727, 0.2362, 0.6818, 0.2362, 0.7273, 0.3149, 0.6818, 0.2362, 0.6364, 0.3149, 0.7273, 0.3149, 0.5, 0.2362, 0.4091, 0.2362, 0.4545, 0.3149, 0.5, 0.2362, 0.4545, 0.1575, 0.4091, 0.2362, 0.4545, 0.1575, 0.3636, 0.1575, 0.4091, 0.2362, 0.3182, 0.2362, 0.2273, 0.2362, 0.2727, 0.3149, 0.3182, 0.2362, 0.2727, 0.1575, 0.2273, 0.2362, 0.2727, 0.1575, 0.1818, 0.1575, 0.2273, 0.2362, 0.1364, 0.2362, 0.04545, 0.2362, 0.09091, 0.3149, 0.1364, 0.2362, 0.09091, 0.1575, 0.04545, 0.2362, 0.09091, 0.1575, 0.0, 0.1575, 0.04545, 0.2362, 0.8636, 0.2362, 0.7727, 0.2362, 0.8182, 0.3149, 0.8636, 0.2362, 0.8182, 0.1575, 0.7727, 0.2362, 0.8182, 0.1575, 0.7273, 0.1575, 0.7727, 0.2362, 0.6818, 0.2362, 0.5909, 0.2362, 0.6364, 0.3149, 0.6818, 0.2362, 0.6364, 0.1575, 0.5909, 0.2362, 0.6364, 0.1575, 0.5455, 0.1575, 0.5909, 0.2362, 0.5, 0.07873, 0.4545, 0.1575, 0.5455, 0.1575, 0.5, 0.07873, 0.4091, 0.07873, 0.4545, 0.1575, 0.4091, 0.07873, 0.3636, 0.1575, 0.4545, 0.1575, 0.3182, 0.07873, 0.2727, 0.1575, 0.3636, 0.1575, 0.3182, 0.07873, 0.2273, 0.07873, 0.2727, 0.1575, 0.2273, 0.07873, 0.1818, 0.1575, 0.2727, 0.1575, 0.1364, 0.07873, 0.09091, 0.1575, 0.1818, 0.1575, 0.1364, 0.07873, 0.04545, 0.07873, 0.09091, 0.1575, 0.04545, 0.07873, 0.0, 0.1575, 0.09091, 0.1575, 0.6364, 0.1575, 0.5909, 0.07873, 0.5455, 0.1575, 0.6364, 0.1575, 0.6818, 0.07873, 0.5909, 0.07873, 0.6818, 0.07873, 0.6364, 0.0, 0.5909, 0.07873, 0.8636, 0.07873, 0.8182, 0.1575, 0.9091, 0.1575, 0.8636, 0.07873, 0.7727, 0.07873, 0.8182, 0.1575, 0.7727, 0.07873, 0.7273, 0.1575, 0.8182, 0.1575])
me_icosphere_002.materials.append(mat_material_004)
me_icosphere_002.use_remesh_preserve_volume = False
me_icosphere_002.use_remesh_preserve_attributes = False
me_icosphere_002.use_mirror_vertex_groups = False
me_icosphere_002.update()
me_icosphere_003 = bpy.data.meshes.new('Icosphere.003')
me_icosphere_003.from_pydata([(0.0, 0.0, -1.0), (0.7236, -0.5257, -0.4472), (-0.2764, -0.8506, -0.4472), (-0.8928, 0.2299, -0.5419), (-0.2764, 0.8506, -0.4472), (0.7236, 0.5257, -0.4472), (0.4408, -1.01, 0.2296), (-0.9799, -0.5605, 0.411), (-0.7312, 0.5312, 0.4519), (0.2821, 0.8686, 0.4565), (1.184, -0.1617, 0.2319), (0.0, 0.0, 1.0), (-0.1625, -0.5, -0.8507), (0.4253, -0.309, -0.8507), (0.2629, -0.809, -0.5257), (0.8485, 0.3003, -0.6494), (0.4253, 0.309, -0.8507), (-0.525, 0.001773, -0.8521), (-0.6882, -0.5, -0.5257), (-0.1625, 0.5, -0.8507), (-0.6882, 0.5, -0.5257), (0.2629, 0.809, -0.5257), (0.9511, -0.309, 0.0), (0.9511, 0.309, 0.0), (0.0, -1.0, 0.0), (0.5878, -0.809, 0.0), (-0.9511, -0.309, 0.0), (-0.5878, -0.809, 0.0), (-0.4416, 1.258, -0.1074), (-0.9511, 0.309, 0.0), (0.4416, 1.258, -0.1074), (0.0, 1.0, 0.0), (1.111, -0.5575, 0.4658), (-0.2889, -0.8407, 0.4997), (-0.919, -0.03822, 0.4748), (-0.2691, 0.8284, 0.5383), (0.6979, 0.507, 0.5331), (0.3026, -0.5003, 0.8575), (0.5802, -0.2738, 0.7106), (-0.4291, -0.3118, 0.8585), (-0.3017, 0.5841, 0.8711), (0.1635, 0.5011, 0.8524)], [], [(0, 13, 12), (1, 13, 15), (0, 12, 17), (0, 17, 19), (0, 19, 16), (1, 15, 22), (2, 14, 24), (3, 18, 26), (4, 20, 28), (5, 21, 30), (1, 22, 25), (2, 24, 27), (3, 26, 29), (4, 28, 31), (5, 30, 23), (6, 32, 37), (7, 33, 39), (8, 34, 40), (9, 35, 41), (10, 36, 38), (38, 41, 11), (38, 36, 41), (36, 9, 41), (41, 40, 11), (41, 35, 40), (35, 8, 40), (40, 39, 11), (40, 34, 39), (34, 7, 39), (39, 37, 11), (39, 33, 37), (33, 6, 37), (37, 38, 11), (37, 32, 38), (32, 10, 38), (23, 36, 10), (23, 30, 36), (30, 9, 36), (31, 35, 9), (31, 28, 35), (28, 8, 35), (29, 34, 8), (29, 26, 34), (26, 7, 34), (27, 33, 7), (27, 24, 33), (24, 6, 33), (25, 32, 6), (25, 22, 32), (22, 10, 32), (30, 31, 9), (30, 21, 31), (21, 4, 31), (28, 29, 8), (28, 20, 29), (20, 3, 29), (26, 27, 7), (26, 18, 27), (18, 2, 27), (24, 25, 6), (24, 14, 25), (14, 1, 25), (22, 23, 10), (22, 15, 23), (15, 5, 23), (16, 21, 5), (16, 19, 21), (19, 4, 21), (19, 20, 4), (19, 17, 20), (17, 3, 20), (17, 18, 3), (17, 12, 18), (12, 2, 18), (15, 16, 5), (15, 13, 16), (13, 0, 16), (12, 14, 2), (12, 13, 14), (13, 1, 14)])
_uv = me_icosphere_003.uv_layers.new(name='UVMap')
_uv.uv.foreach_set('vector', [0.8182, 0.0, 0.7727, 0.07873, 0.8636, 0.07873, 0.7273, 0.1575, 0.6818, 0.07873, 0.6364, 0.1575, 0.09091, 0.0, 0.04545, 0.07873, 0.1364, 0.07873, 0.2727, 0.0, 0.2273, 0.07873, 0.3182, 0.07873, 0.4545, 0.0, 0.4091, 0.07873, 0.5, 0.07873, 0.7273, 0.1575, 0.6364, 0.1575, 0.6818, 0.2362, 0.9091, 0.1575, 0.8182, 0.1575, 0.8636, 0.2362, 0.1818, 0.1575, 0.09091, 0.1575, 0.1364, 0.2362, 0.3636, 0.1575, 0.2727, 0.1575, 0.3182, 0.2362, 0.5455, 0.1575, 0.4545, 0.1575, 0.5, 0.2362, 0.7273, 0.1575, 0.6818, 0.2362, 0.7727, 0.2362, 0.9091, 0.1575, 0.8636, 0.2362, 0.9545, 0.2362, 0.1818, 0.1575, 0.1364, 0.2362, 0.2273, 0.2362, 0.3636, 0.1575, 0.3182, 0.2362, 0.4091, 0.2362, 0.5455, 0.1575, 0.5, 0.2362, 0.5909, 0.2362, 0.8182, 0.3149, 0.7273, 0.3149, 0.7727, 0.3937, 1.0, 0.3149, 0.9091, 0.3149, 0.9545, 0.3937, 0.2727, 0.3149, 0.1818, 0.3149, 0.2273, 0.3937, 0.4545, 0.3149, 0.3636, 0.3149, 0.4091, 0.3937, 0.6364, 0.3149, 0.5455, 0.3149, 0.5909, 0.3937, 0.5909, 0.3937, 0.5, 0.3937, 0.5455, 0.4724, 0.5909, 0.3937, 0.5455, 0.3149, 0.5, 0.3937, 0.5455, 0.3149, 0.4545, 0.3149, 0.5, 0.3937, 0.4091, 0.3937, 0.3182, 0.3937, 0.3636, 0.4724, 0.4091, 0.3937, 0.3636, 0.3149, 0.3182, 0.3937, 0.3636, 0.3149, 0.2727, 0.3149, 0.3182, 0.3937, 0.2273, 0.3937, 0.1364, 0.3937, 0.1818, 0.4724, 0.2273, 0.3937, 0.1818, 0.3149, 0.1364, 0.3937, 0.1818, 0.3149, 0.09091, 0.3149, 0.1364, 0.3937, 0.9545, 0.3937, 0.8636, 0.3937, 0.9091, 0.4724, 0.9545, 0.3937, 0.9091, 0.3149, 0.8636, 0.3937, 0.9091, 0.3149, 0.8182, 0.3149, 0.8636, 0.3937, 0.7727, 0.3937, 0.6818, 0.3937, 0.7273, 0.4724, 0.7727, 0.3937, 0.7273, 0.3149, 0.6818, 0.3937, 0.7273, 0.3149, 0.6364, 0.3149, 0.6818, 0.3937, 0.5909, 0.2362, 0.5455, 0.3149, 0.6364, 0.3149, 0.5909, 0.2362, 0.5, 0.2362, 0.5455, 0.3149, 0.5, 0.2362, 0.4545, 0.3149, 0.5455, 0.3149, 0.4091, 0.2362, 0.3636, 0.3149, 0.4545, 0.3149, 0.4091, 0.2362, 0.3182, 0.2362, 0.3636, 0.3149, 0.3182, 0.2362, 0.2727, 0.3149, 0.3636, 0.3149, 0.2273, 0.2362, 0.1818, 0.3149, 0.2727, 0.3149, 0.2273, 0.2362, 0.1364, 0.2362, 0.1818, 0.3149, 0.1364, 0.2362, 0.09091, 0.3149, 0.1818, 0.3149, 0.9545, 0.2362, 0.9091, 0.3149, 1.0, 0.3149, 0.9545, 0.2362, 0.8636, 0.2362, 0.9091, 0.3149, 0.8636, 0.2362, 0.8182, 0.3149, 0.9091, 0.3149, 0.7727, 0.2362, 0.7273, 0.3149, 0.8182, 0.3149, 0.7727, 0.2362, 0.6818, 0.2362, 0.7273, 0.3149, 0.6818, 0.2362, 0.6364, 0.3149, 0.7273, 0.3149, 0.5, 0.2362, 0.4091, 0.2362, 0.4545, 0.3149, 0.5, 0.2362, 0.4545, 0.1575, 0.4091, 0.2362, 0.4545, 0.1575, 0.3636, 0.1575, 0.4091, 0.2362, 0.3182, 0.2362, 0.2273, 0.2362, 0.2727, 0.3149, 0.3182, 0.2362, 0.2727, 0.1575, 0.2273, 0.2362, 0.2727, 0.1575, 0.1818, 0.1575, 0.2273, 0.2362, 0.1364, 0.2362, 0.04545, 0.2362, 0.09091, 0.3149, 0.1364, 0.2362, 0.09091, 0.1575, 0.04545, 0.2362, 0.09091, 0.1575, 0.0, 0.1575, 0.04545, 0.2362, 0.8636, 0.2362, 0.7727, 0.2362, 0.8182, 0.3149, 0.8636, 0.2362, 0.8182, 0.1575, 0.7727, 0.2362, 0.8182, 0.1575, 0.7273, 0.1575, 0.7727, 0.2362, 0.6818, 0.2362, 0.5909, 0.2362, 0.6364, 0.3149, 0.6818, 0.2362, 0.6364, 0.1575, 0.5909, 0.2362, 0.6364, 0.1575, 0.5455, 0.1575, 0.5909, 0.2362, 0.5, 0.07873, 0.4545, 0.1575, 0.5455, 0.1575, 0.5, 0.07873, 0.4091, 0.07873, 0.4545, 0.1575, 0.4091, 0.07873, 0.3636, 0.1575, 0.4545, 0.1575, 0.3182, 0.07873, 0.2727, 0.1575, 0.3636, 0.1575, 0.3182, 0.07873, 0.2273, 0.07873, 0.2727, 0.1575, 0.2273, 0.07873, 0.1818, 0.1575, 0.2727, 0.1575, 0.1364, 0.07873, 0.09091, 0.1575, 0.1818, 0.1575, 0.1364, 0.07873, 0.04545, 0.07873, 0.09091, 0.1575, 0.04545, 0.07873, 0.0, 0.1575, 0.09091, 0.1575, 0.6364, 0.1575, 0.5909, 0.07873, 0.5455, 0.1575, 0.6364, 0.1575, 0.6818, 0.07873, 0.5909, 0.07873, 0.6818, 0.07873, 0.6364, 0.0, 0.5909, 0.07873, 0.8636, 0.07873, 0.8182, 0.1575, 0.9091, 0.1575, 0.8636, 0.07873, 0.7727, 0.07873, 0.8182, 0.1575, 0.7727, 0.07873, 0.7273, 0.1575, 0.8182, 0.1575])
me_icosphere_003.materials.append(mat_material_006)
me_icosphere_003.use_remesh_preserve_volume = False
me_icosphere_003.use_remesh_preserve_attributes = False
me_icosphere_003.use_mirror_vertex_groups = False
me_icosphere_003.update()
me_icosphere_004 = bpy.data.meshes.new('Icosphere.004')
me_icosphere_004.from_pydata([(0.0, 0.0, -1.0), (0.7236, -0.5257, -0.4472), (-0.2764, -0.8506, -0.4472), (-0.8928, 0.2299, -0.5419), (-0.2764, 0.8506, -0.4472), (0.7236, 0.5257, -0.4472), (0.4408, -1.01, 0.2296), (-0.9799, -0.5605, 0.411), (-0.7312, 0.5312, 0.4519), (0.2821, 0.8686, 0.4565), (1.184, -0.1617, 0.2319), (0.0, 0.0, 1.0), (-0.1625, -0.5, -0.8507), (0.4253, -0.309, -0.8507), (0.2629, -0.809, -0.5257), (0.8485, 0.3003, -0.6494), (0.4253, 0.309, -0.8507), (-0.525, 0.001773, -0.8521), (-0.6882, -0.5, -0.5257), (-0.1625, 0.5, -0.8507), (-0.6882, 0.5, -0.5257), (0.2629, 0.809, -0.5257), (0.9511, -0.309, 0.0), (0.9511, 0.309, 0.0), (0.0, -1.0, 0.0), (0.5878, -0.809, 0.0), (-0.9511, -0.309, 0.0), (-0.5878, -0.809, 0.0), (-0.4416, 1.258, -0.1074), (-0.9511, 0.309, 0.0), (0.4416, 1.258, -0.1074), (0.0, 1.0, 0.0), (1.111, -0.5575, 0.4658), (-0.2889, -0.8407, 0.4997), (-0.919, -0.03822, 0.4748), (-0.2691, 0.8284, 0.5383), (0.6979, 0.507, 0.5331), (0.3026, -0.5003, 0.8575), (0.5802, -0.2738, 0.7106), (-0.4291, -0.3118, 0.8585), (-0.3017, 0.5841, 0.8711), (0.1635, 0.5011, 0.8524)], [], [(0, 13, 12), (1, 13, 15), (0, 12, 17), (0, 17, 19), (0, 19, 16), (1, 15, 22), (2, 14, 24), (3, 18, 26), (4, 20, 28), (5, 21, 30), (1, 22, 25), (2, 24, 27), (3, 26, 29), (4, 28, 31), (5, 30, 23), (6, 32, 37), (7, 33, 39), (8, 34, 40), (9, 35, 41), (10, 36, 38), (38, 41, 11), (38, 36, 41), (36, 9, 41), (41, 40, 11), (41, 35, 40), (35, 8, 40), (40, 39, 11), (40, 34, 39), (34, 7, 39), (39, 37, 11), (39, 33, 37), (33, 6, 37), (37, 38, 11), (37, 32, 38), (32, 10, 38), (23, 36, 10), (23, 30, 36), (30, 9, 36), (31, 35, 9), (31, 28, 35), (28, 8, 35), (29, 34, 8), (29, 26, 34), (26, 7, 34), (27, 33, 7), (27, 24, 33), (24, 6, 33), (25, 32, 6), (25, 22, 32), (22, 10, 32), (30, 31, 9), (30, 21, 31), (21, 4, 31), (28, 29, 8), (28, 20, 29), (20, 3, 29), (26, 27, 7), (26, 18, 27), (18, 2, 27), (24, 25, 6), (24, 14, 25), (14, 1, 25), (22, 23, 10), (22, 15, 23), (15, 5, 23), (16, 21, 5), (16, 19, 21), (19, 4, 21), (19, 20, 4), (19, 17, 20), (17, 3, 20), (17, 18, 3), (17, 12, 18), (12, 2, 18), (15, 16, 5), (15, 13, 16), (13, 0, 16), (12, 14, 2), (12, 13, 14), (13, 1, 14)])
_uv = me_icosphere_004.uv_layers.new(name='UVMap')
_uv.uv.foreach_set('vector', [0.8182, 0.0, 0.7727, 0.07873, 0.8636, 0.07873, 0.7273, 0.1575, 0.6818, 0.07873, 0.6364, 0.1575, 0.09091, 0.0, 0.04545, 0.07873, 0.1364, 0.07873, 0.2727, 0.0, 0.2273, 0.07873, 0.3182, 0.07873, 0.4545, 0.0, 0.4091, 0.07873, 0.5, 0.07873, 0.7273, 0.1575, 0.6364, 0.1575, 0.6818, 0.2362, 0.9091, 0.1575, 0.8182, 0.1575, 0.8636, 0.2362, 0.1818, 0.1575, 0.09091, 0.1575, 0.1364, 0.2362, 0.3636, 0.1575, 0.2727, 0.1575, 0.3182, 0.2362, 0.5455, 0.1575, 0.4545, 0.1575, 0.5, 0.2362, 0.7273, 0.1575, 0.6818, 0.2362, 0.7727, 0.2362, 0.9091, 0.1575, 0.8636, 0.2362, 0.9545, 0.2362, 0.1818, 0.1575, 0.1364, 0.2362, 0.2273, 0.2362, 0.3636, 0.1575, 0.3182, 0.2362, 0.4091, 0.2362, 0.5455, 0.1575, 0.5, 0.2362, 0.5909, 0.2362, 0.8182, 0.3149, 0.7273, 0.3149, 0.7727, 0.3937, 1.0, 0.3149, 0.9091, 0.3149, 0.9545, 0.3937, 0.2727, 0.3149, 0.1818, 0.3149, 0.2273, 0.3937, 0.4545, 0.3149, 0.3636, 0.3149, 0.4091, 0.3937, 0.6364, 0.3149, 0.5455, 0.3149, 0.5909, 0.3937, 0.5909, 0.3937, 0.5, 0.3937, 0.5455, 0.4724, 0.5909, 0.3937, 0.5455, 0.3149, 0.5, 0.3937, 0.5455, 0.3149, 0.4545, 0.3149, 0.5, 0.3937, 0.4091, 0.3937, 0.3182, 0.3937, 0.3636, 0.4724, 0.4091, 0.3937, 0.3636, 0.3149, 0.3182, 0.3937, 0.3636, 0.3149, 0.2727, 0.3149, 0.3182, 0.3937, 0.2273, 0.3937, 0.1364, 0.3937, 0.1818, 0.4724, 0.2273, 0.3937, 0.1818, 0.3149, 0.1364, 0.3937, 0.1818, 0.3149, 0.09091, 0.3149, 0.1364, 0.3937, 0.9545, 0.3937, 0.8636, 0.3937, 0.9091, 0.4724, 0.9545, 0.3937, 0.9091, 0.3149, 0.8636, 0.3937, 0.9091, 0.3149, 0.8182, 0.3149, 0.8636, 0.3937, 0.7727, 0.3937, 0.6818, 0.3937, 0.7273, 0.4724, 0.7727, 0.3937, 0.7273, 0.3149, 0.6818, 0.3937, 0.7273, 0.3149, 0.6364, 0.3149, 0.6818, 0.3937, 0.5909, 0.2362, 0.5455, 0.3149, 0.6364, 0.3149, 0.5909, 0.2362, 0.5, 0.2362, 0.5455, 0.3149, 0.5, 0.2362, 0.4545, 0.3149, 0.5455, 0.3149, 0.4091, 0.2362, 0.3636, 0.3149, 0.4545, 0.3149, 0.4091, 0.2362, 0.3182, 0.2362, 0.3636, 0.3149, 0.3182, 0.2362, 0.2727, 0.3149, 0.3636, 0.3149, 0.2273, 0.2362, 0.1818, 0.3149, 0.2727, 0.3149, 0.2273, 0.2362, 0.1364, 0.2362, 0.1818, 0.3149, 0.1364, 0.2362, 0.09091, 0.3149, 0.1818, 0.3149, 0.9545, 0.2362, 0.9091, 0.3149, 1.0, 0.3149, 0.9545, 0.2362, 0.8636, 0.2362, 0.9091, 0.3149, 0.8636, 0.2362, 0.8182, 0.3149, 0.9091, 0.3149, 0.7727, 0.2362, 0.7273, 0.3149, 0.8182, 0.3149, 0.7727, 0.2362, 0.6818, 0.2362, 0.7273, 0.3149, 0.6818, 0.2362, 0.6364, 0.3149, 0.7273, 0.3149, 0.5, 0.2362, 0.4091, 0.2362, 0.4545, 0.3149, 0.5, 0.2362, 0.4545, 0.1575, 0.4091, 0.2362, 0.4545, 0.1575, 0.3636, 0.1575, 0.4091, 0.2362, 0.3182, 0.2362, 0.2273, 0.2362, 0.2727, 0.3149, 0.3182, 0.2362, 0.2727, 0.1575, 0.2273, 0.2362, 0.2727, 0.1575, 0.1818, 0.1575, 0.2273, 0.2362, 0.1364, 0.2362, 0.04545, 0.2362, 0.09091, 0.3149, 0.1364, 0.2362, 0.09091, 0.1575, 0.04545, 0.2362, 0.09091, 0.1575, 0.0, 0.1575, 0.04545, 0.2362, 0.8636, 0.2362, 0.7727, 0.2362, 0.8182, 0.3149, 0.8636, 0.2362, 0.8182, 0.1575, 0.7727, 0.2362, 0.8182, 0.1575, 0.7273, 0.1575, 0.7727, 0.2362, 0.6818, 0.2362, 0.5909, 0.2362, 0.6364, 0.3149, 0.6818, 0.2362, 0.6364, 0.1575, 0.5909, 0.2362, 0.6364, 0.1575, 0.5455, 0.1575, 0.5909, 0.2362, 0.5, 0.07873, 0.4545, 0.1575, 0.5455, 0.1575, 0.5, 0.07873, 0.4091, 0.07873, 0.4545, 0.1575, 0.4091, 0.07873, 0.3636, 0.1575, 0.4545, 0.1575, 0.3182, 0.07873, 0.2727, 0.1575, 0.3636, 0.1575, 0.3182, 0.07873, 0.2273, 0.07873, 0.2727, 0.1575, 0.2273, 0.07873, 0.1818, 0.1575, 0.2727, 0.1575, 0.1364, 0.07873, 0.09091, 0.1575, 0.1818, 0.1575, 0.1364, 0.07873, 0.04545, 0.07873, 0.09091, 0.1575, 0.04545, 0.07873, 0.0, 0.1575, 0.09091, 0.1575, 0.6364, 0.1575, 0.5909, 0.07873, 0.5455, 0.1575, 0.6364, 0.1575, 0.6818, 0.07873, 0.5909, 0.07873, 0.6818, 0.07873, 0.6364, 0.0, 0.5909, 0.07873, 0.8636, 0.07873, 0.8182, 0.1575, 0.9091, 0.1575, 0.8636, 0.07873, 0.7727, 0.07873, 0.8182, 0.1575, 0.7727, 0.07873, 0.7273, 0.1575, 0.8182, 0.1575])
me_icosphere_004.materials.append(mat_material_007)
me_icosphere_004.use_remesh_preserve_volume = False
me_icosphere_004.use_remesh_preserve_attributes = False
me_icosphere_004.use_mirror_vertex_groups = False
me_icosphere_004.update()
me_icosphere_005 = bpy.data.meshes.new('Icosphere.005')
me_icosphere_005.from_pydata([(0.0, 0.0, -1.0), (0.7236, -0.5257, -0.4472), (-0.2764, -0.8506, -0.4472), (-0.8928, 0.2299, -0.5419), (-0.2764, 0.8506, -0.4472), (0.7236, 0.5257, -0.4472), (0.4408, -1.01, 0.2296), (-0.9799, -0.5605, 0.411), (-0.7312, 0.5312, 0.4519), (0.2821, 0.8686, 0.4565), (1.184, -0.1617, 0.2319), (0.0, 0.0, 1.0), (-0.1625, -0.5, -0.8507), (0.4253, -0.309, -0.8507), (0.2629, -0.809, -0.5257), (0.8485, 0.3003, -0.6494), (0.4253, 0.309, -0.8507), (-0.525, 0.001773, -0.8521), (-0.6882, -0.5, -0.5257), (-0.1625, 0.5, -0.8507), (-0.6882, 0.5, -0.5257), (0.2629, 0.809, -0.5257), (0.9511, -0.309, 0.0), (0.9511, 0.309, 0.0), (0.0, -1.0, 0.0), (0.5878, -0.809, 0.0), (-0.9511, -0.309, 0.0), (-0.5878, -0.809, 0.0), (-0.4416, 1.258, -0.1074), (-0.9511, 0.309, 0.0), (0.4416, 1.258, -0.1074), (0.0, 1.0, 0.0), (1.111, -0.5575, 0.4658), (-0.2889, -0.8407, 0.4997), (-0.919, -0.03822, 0.4748), (-0.2691, 0.8284, 0.5383), (0.6979, 0.507, 0.5331), (0.3026, -0.5003, 0.8575), (0.5802, -0.2738, 0.7106), (-0.4291, -0.3118, 0.8585), (-0.3017, 0.5841, 0.8711), (0.1635, 0.5011, 0.8524)], [], [(0, 13, 12), (1, 13, 15), (0, 12, 17), (0, 17, 19), (0, 19, 16), (1, 15, 22), (2, 14, 24), (3, 18, 26), (4, 20, 28), (5, 21, 30), (1, 22, 25), (2, 24, 27), (3, 26, 29), (4, 28, 31), (5, 30, 23), (6, 32, 37), (7, 33, 39), (8, 34, 40), (9, 35, 41), (10, 36, 38), (38, 41, 11), (38, 36, 41), (36, 9, 41), (41, 40, 11), (41, 35, 40), (35, 8, 40), (40, 39, 11), (40, 34, 39), (34, 7, 39), (39, 37, 11), (39, 33, 37), (33, 6, 37), (37, 38, 11), (37, 32, 38), (32, 10, 38), (23, 36, 10), (23, 30, 36), (30, 9, 36), (31, 35, 9), (31, 28, 35), (28, 8, 35), (29, 34, 8), (29, 26, 34), (26, 7, 34), (27, 33, 7), (27, 24, 33), (24, 6, 33), (25, 32, 6), (25, 22, 32), (22, 10, 32), (30, 31, 9), (30, 21, 31), (21, 4, 31), (28, 29, 8), (28, 20, 29), (20, 3, 29), (26, 27, 7), (26, 18, 27), (18, 2, 27), (24, 25, 6), (24, 14, 25), (14, 1, 25), (22, 23, 10), (22, 15, 23), (15, 5, 23), (16, 21, 5), (16, 19, 21), (19, 4, 21), (19, 20, 4), (19, 17, 20), (17, 3, 20), (17, 18, 3), (17, 12, 18), (12, 2, 18), (15, 16, 5), (15, 13, 16), (13, 0, 16), (12, 14, 2), (12, 13, 14), (13, 1, 14)])
_uv = me_icosphere_005.uv_layers.new(name='UVMap')
_uv.uv.foreach_set('vector', [0.8182, 0.0, 0.7727, 0.07873, 0.8636, 0.07873, 0.7273, 0.1575, 0.6818, 0.07873, 0.6364, 0.1575, 0.09091, 0.0, 0.04545, 0.07873, 0.1364, 0.07873, 0.2727, 0.0, 0.2273, 0.07873, 0.3182, 0.07873, 0.4545, 0.0, 0.4091, 0.07873, 0.5, 0.07873, 0.7273, 0.1575, 0.6364, 0.1575, 0.6818, 0.2362, 0.9091, 0.1575, 0.8182, 0.1575, 0.8636, 0.2362, 0.1818, 0.1575, 0.09091, 0.1575, 0.1364, 0.2362, 0.3636, 0.1575, 0.2727, 0.1575, 0.3182, 0.2362, 0.5455, 0.1575, 0.4545, 0.1575, 0.5, 0.2362, 0.7273, 0.1575, 0.6818, 0.2362, 0.7727, 0.2362, 0.9091, 0.1575, 0.8636, 0.2362, 0.9545, 0.2362, 0.1818, 0.1575, 0.1364, 0.2362, 0.2273, 0.2362, 0.3636, 0.1575, 0.3182, 0.2362, 0.4091, 0.2362, 0.5455, 0.1575, 0.5, 0.2362, 0.5909, 0.2362, 0.8182, 0.3149, 0.7273, 0.3149, 0.7727, 0.3937, 1.0, 0.3149, 0.9091, 0.3149, 0.9545, 0.3937, 0.2727, 0.3149, 0.1818, 0.3149, 0.2273, 0.3937, 0.4545, 0.3149, 0.3636, 0.3149, 0.4091, 0.3937, 0.6364, 0.3149, 0.5455, 0.3149, 0.5909, 0.3937, 0.5909, 0.3937, 0.5, 0.3937, 0.5455, 0.4724, 0.5909, 0.3937, 0.5455, 0.3149, 0.5, 0.3937, 0.5455, 0.3149, 0.4545, 0.3149, 0.5, 0.3937, 0.4091, 0.3937, 0.3182, 0.3937, 0.3636, 0.4724, 0.4091, 0.3937, 0.3636, 0.3149, 0.3182, 0.3937, 0.3636, 0.3149, 0.2727, 0.3149, 0.3182, 0.3937, 0.2273, 0.3937, 0.1364, 0.3937, 0.1818, 0.4724, 0.2273, 0.3937, 0.1818, 0.3149, 0.1364, 0.3937, 0.1818, 0.3149, 0.09091, 0.3149, 0.1364, 0.3937, 0.9545, 0.3937, 0.8636, 0.3937, 0.9091, 0.4724, 0.9545, 0.3937, 0.9091, 0.3149, 0.8636, 0.3937, 0.9091, 0.3149, 0.8182, 0.3149, 0.8636, 0.3937, 0.7727, 0.3937, 0.6818, 0.3937, 0.7273, 0.4724, 0.7727, 0.3937, 0.7273, 0.3149, 0.6818, 0.3937, 0.7273, 0.3149, 0.6364, 0.3149, 0.6818, 0.3937, 0.5909, 0.2362, 0.5455, 0.3149, 0.6364, 0.3149, 0.5909, 0.2362, 0.5, 0.2362, 0.5455, 0.3149, 0.5, 0.2362, 0.4545, 0.3149, 0.5455, 0.3149, 0.4091, 0.2362, 0.3636, 0.3149, 0.4545, 0.3149, 0.4091, 0.2362, 0.3182, 0.2362, 0.3636, 0.3149, 0.3182, 0.2362, 0.2727, 0.3149, 0.3636, 0.3149, 0.2273, 0.2362, 0.1818, 0.3149, 0.2727, 0.3149, 0.2273, 0.2362, 0.1364, 0.2362, 0.1818, 0.3149, 0.1364, 0.2362, 0.09091, 0.3149, 0.1818, 0.3149, 0.9545, 0.2362, 0.9091, 0.3149, 1.0, 0.3149, 0.9545, 0.2362, 0.8636, 0.2362, 0.9091, 0.3149, 0.8636, 0.2362, 0.8182, 0.3149, 0.9091, 0.3149, 0.7727, 0.2362, 0.7273, 0.3149, 0.8182, 0.3149, 0.7727, 0.2362, 0.6818, 0.2362, 0.7273, 0.3149, 0.6818, 0.2362, 0.6364, 0.3149, 0.7273, 0.3149, 0.5, 0.2362, 0.4091, 0.2362, 0.4545, 0.3149, 0.5, 0.2362, 0.4545, 0.1575, 0.4091, 0.2362, 0.4545, 0.1575, 0.3636, 0.1575, 0.4091, 0.2362, 0.3182, 0.2362, 0.2273, 0.2362, 0.2727, 0.3149, 0.3182, 0.2362, 0.2727, 0.1575, 0.2273, 0.2362, 0.2727, 0.1575, 0.1818, 0.1575, 0.2273, 0.2362, 0.1364, 0.2362, 0.04545, 0.2362, 0.09091, 0.3149, 0.1364, 0.2362, 0.09091, 0.1575, 0.04545, 0.2362, 0.09091, 0.1575, 0.0, 0.1575, 0.04545, 0.2362, 0.8636, 0.2362, 0.7727, 0.2362, 0.8182, 0.3149, 0.8636, 0.2362, 0.8182, 0.1575, 0.7727, 0.2362, 0.8182, 0.1575, 0.7273, 0.1575, 0.7727, 0.2362, 0.6818, 0.2362, 0.5909, 0.2362, 0.6364, 0.3149, 0.6818, 0.2362, 0.6364, 0.1575, 0.5909, 0.2362, 0.6364, 0.1575, 0.5455, 0.1575, 0.5909, 0.2362, 0.5, 0.07873, 0.4545, 0.1575, 0.5455, 0.1575, 0.5, 0.07873, 0.4091, 0.07873, 0.4545, 0.1575, 0.4091, 0.07873, 0.3636, 0.1575, 0.4545, 0.1575, 0.3182, 0.07873, 0.2727, 0.1575, 0.3636, 0.1575, 0.3182, 0.07873, 0.2273, 0.07873, 0.2727, 0.1575, 0.2273, 0.07873, 0.1818, 0.1575, 0.2727, 0.1575, 0.1364, 0.07873, 0.09091, 0.1575, 0.1818, 0.1575, 0.1364, 0.07873, 0.04545, 0.07873, 0.09091, 0.1575, 0.04545, 0.07873, 0.0, 0.1575, 0.09091, 0.1575, 0.6364, 0.1575, 0.5909, 0.07873, 0.5455, 0.1575, 0.6364, 0.1575, 0.6818, 0.07873, 0.5909, 0.07873, 0.6818, 0.07873, 0.6364, 0.0, 0.5909, 0.07873, 0.8636, 0.07873, 0.8182, 0.1575, 0.9091, 0.1575, 0.8636, 0.07873, 0.7727, 0.07873, 0.8182, 0.1575, 0.7727, 0.07873, 0.7273, 0.1575, 0.8182, 0.1575])
me_icosphere_005.materials.append(mat_material_008)
me_icosphere_005.use_remesh_preserve_volume = False
me_icosphere_005.use_remesh_preserve_attributes = False
me_icosphere_005.use_mirror_vertex_groups = False
me_icosphere_005.update()
me_icosphere_006 = bpy.data.meshes.new('Icosphere.006')
me_icosphere_006.from_pydata([(0.0, 0.0, -1.0), (0.7236, -0.5257, -0.4472), (-0.2764, -0.8506, -0.4472), (-0.8928, 0.2299, -0.5419), (-0.2764, 0.8506, -0.4472), (0.7236, 0.5257, -0.4472), (0.4408, -1.01, 0.2296), (-0.9799, -0.5605, 0.411), (-0.7312, 0.5312, 0.4519), (0.2821, 0.8686, 0.4565), (1.184, -0.1617, 0.2319), (0.0, 0.0, 1.0), (-0.1625, -0.5, -0.8507), (0.4253, -0.309, -0.8507), (0.2629, -0.809, -0.5257), (0.8485, 0.3003, -0.6494), (0.4253, 0.309, -0.8507), (-0.525, 0.001773, -0.8521), (-0.6882, -0.5, -0.5257), (-0.1625, 0.5, -0.8507), (-0.6882, 0.5, -0.5257), (0.2629, 0.809, -0.5257), (0.9511, -0.309, 0.0), (0.9511, 0.309, 0.0), (0.0, -1.0, 0.0), (0.5878, -0.809, 0.0), (-0.9511, -0.309, 0.0), (-0.5878, -0.809, 0.0), (-0.4416, 1.258, -0.1074), (-0.9511, 0.309, 0.0), (0.4416, 1.258, -0.1074), (0.0, 1.0, 0.0), (1.111, -0.5575, 0.4658), (-0.2889, -0.8407, 0.4997), (-0.919, -0.03822, 0.4748), (-0.2691, 0.8284, 0.5383), (0.6979, 0.507, 0.5331), (0.3026, -0.5003, 0.8575), (0.5802, -0.2738, 0.7106), (-0.4291, -0.3118, 0.8585), (-0.3017, 0.5841, 0.8711), (0.1635, 0.5011, 0.8524)], [], [(0, 13, 12), (1, 13, 15), (0, 12, 17), (0, 17, 19), (0, 19, 16), (1, 15, 22), (2, 14, 24), (3, 18, 26), (4, 20, 28), (5, 21, 30), (1, 22, 25), (2, 24, 27), (3, 26, 29), (4, 28, 31), (5, 30, 23), (6, 32, 37), (7, 33, 39), (8, 34, 40), (9, 35, 41), (10, 36, 38), (38, 41, 11), (38, 36, 41), (36, 9, 41), (41, 40, 11), (41, 35, 40), (35, 8, 40), (40, 39, 11), (40, 34, 39), (34, 7, 39), (39, 37, 11), (39, 33, 37), (33, 6, 37), (37, 38, 11), (37, 32, 38), (32, 10, 38), (23, 36, 10), (23, 30, 36), (30, 9, 36), (31, 35, 9), (31, 28, 35), (28, 8, 35), (29, 34, 8), (29, 26, 34), (26, 7, 34), (27, 33, 7), (27, 24, 33), (24, 6, 33), (25, 32, 6), (25, 22, 32), (22, 10, 32), (30, 31, 9), (30, 21, 31), (21, 4, 31), (28, 29, 8), (28, 20, 29), (20, 3, 29), (26, 27, 7), (26, 18, 27), (18, 2, 27), (24, 25, 6), (24, 14, 25), (14, 1, 25), (22, 23, 10), (22, 15, 23), (15, 5, 23), (16, 21, 5), (16, 19, 21), (19, 4, 21), (19, 20, 4), (19, 17, 20), (17, 3, 20), (17, 18, 3), (17, 12, 18), (12, 2, 18), (15, 16, 5), (15, 13, 16), (13, 0, 16), (12, 14, 2), (12, 13, 14), (13, 1, 14)])
_uv = me_icosphere_006.uv_layers.new(name='UVMap')
_uv.uv.foreach_set('vector', [0.8182, 0.0, 0.7727, 0.07873, 0.8636, 0.07873, 0.7273, 0.1575, 0.6818, 0.07873, 0.6364, 0.1575, 0.09091, 0.0, 0.04545, 0.07873, 0.1364, 0.07873, 0.2727, 0.0, 0.2273, 0.07873, 0.3182, 0.07873, 0.4545, 0.0, 0.4091, 0.07873, 0.5, 0.07873, 0.7273, 0.1575, 0.6364, 0.1575, 0.6818, 0.2362, 0.9091, 0.1575, 0.8182, 0.1575, 0.8636, 0.2362, 0.1818, 0.1575, 0.09091, 0.1575, 0.1364, 0.2362, 0.3636, 0.1575, 0.2727, 0.1575, 0.3182, 0.2362, 0.5455, 0.1575, 0.4545, 0.1575, 0.5, 0.2362, 0.7273, 0.1575, 0.6818, 0.2362, 0.7727, 0.2362, 0.9091, 0.1575, 0.8636, 0.2362, 0.9545, 0.2362, 0.1818, 0.1575, 0.1364, 0.2362, 0.2273, 0.2362, 0.3636, 0.1575, 0.3182, 0.2362, 0.4091, 0.2362, 0.5455, 0.1575, 0.5, 0.2362, 0.5909, 0.2362, 0.8182, 0.3149, 0.7273, 0.3149, 0.7727, 0.3937, 1.0, 0.3149, 0.9091, 0.3149, 0.9545, 0.3937, 0.2727, 0.3149, 0.1818, 0.3149, 0.2273, 0.3937, 0.4545, 0.3149, 0.3636, 0.3149, 0.4091, 0.3937, 0.6364, 0.3149, 0.5455, 0.3149, 0.5909, 0.3937, 0.5909, 0.3937, 0.5, 0.3937, 0.5455, 0.4724, 0.5909, 0.3937, 0.5455, 0.3149, 0.5, 0.3937, 0.5455, 0.3149, 0.4545, 0.3149, 0.5, 0.3937, 0.4091, 0.3937, 0.3182, 0.3937, 0.3636, 0.4724, 0.4091, 0.3937, 0.3636, 0.3149, 0.3182, 0.3937, 0.3636, 0.3149, 0.2727, 0.3149, 0.3182, 0.3937, 0.2273, 0.3937, 0.1364, 0.3937, 0.1818, 0.4724, 0.2273, 0.3937, 0.1818, 0.3149, 0.1364, 0.3937, 0.1818, 0.3149, 0.09091, 0.3149, 0.1364, 0.3937, 0.9545, 0.3937, 0.8636, 0.3937, 0.9091, 0.4724, 0.9545, 0.3937, 0.9091, 0.3149, 0.8636, 0.3937, 0.9091, 0.3149, 0.8182, 0.3149, 0.8636, 0.3937, 0.7727, 0.3937, 0.6818, 0.3937, 0.7273, 0.4724, 0.7727, 0.3937, 0.7273, 0.3149, 0.6818, 0.3937, 0.7273, 0.3149, 0.6364, 0.3149, 0.6818, 0.3937, 0.5909, 0.2362, 0.5455, 0.3149, 0.6364, 0.3149, 0.5909, 0.2362, 0.5, 0.2362, 0.5455, 0.3149, 0.5, 0.2362, 0.4545, 0.3149, 0.5455, 0.3149, 0.4091, 0.2362, 0.3636, 0.3149, 0.4545, 0.3149, 0.4091, 0.2362, 0.3182, 0.2362, 0.3636, 0.3149, 0.3182, 0.2362, 0.2727, 0.3149, 0.3636, 0.3149, 0.2273, 0.2362, 0.1818, 0.3149, 0.2727, 0.3149, 0.2273, 0.2362, 0.1364, 0.2362, 0.1818, 0.3149, 0.1364, 0.2362, 0.09091, 0.3149, 0.1818, 0.3149, 0.9545, 0.2362, 0.9091, 0.3149, 1.0, 0.3149, 0.9545, 0.2362, 0.8636, 0.2362, 0.9091, 0.3149, 0.8636, 0.2362, 0.8182, 0.3149, 0.9091, 0.3149, 0.7727, 0.2362, 0.7273, 0.3149, 0.8182, 0.3149, 0.7727, 0.2362, 0.6818, 0.2362, 0.7273, 0.3149, 0.6818, 0.2362, 0.6364, 0.3149, 0.7273, 0.3149, 0.5, 0.2362, 0.4091, 0.2362, 0.4545, 0.3149, 0.5, 0.2362, 0.4545, 0.1575, 0.4091, 0.2362, 0.4545, 0.1575, 0.3636, 0.1575, 0.4091, 0.2362, 0.3182, 0.2362, 0.2273, 0.2362, 0.2727, 0.3149, 0.3182, 0.2362, 0.2727, 0.1575, 0.2273, 0.2362, 0.2727, 0.1575, 0.1818, 0.1575, 0.2273, 0.2362, 0.1364, 0.2362, 0.04545, 0.2362, 0.09091, 0.3149, 0.1364, 0.2362, 0.09091, 0.1575, 0.04545, 0.2362, 0.09091, 0.1575, 0.0, 0.1575, 0.04545, 0.2362, 0.8636, 0.2362, 0.7727, 0.2362, 0.8182, 0.3149, 0.8636, 0.2362, 0.8182, 0.1575, 0.7727, 0.2362, 0.8182, 0.1575, 0.7273, 0.1575, 0.7727, 0.2362, 0.6818, 0.2362, 0.5909, 0.2362, 0.6364, 0.3149, 0.6818, 0.2362, 0.6364, 0.1575, 0.5909, 0.2362, 0.6364, 0.1575, 0.5455, 0.1575, 0.5909, 0.2362, 0.5, 0.07873, 0.4545, 0.1575, 0.5455, 0.1575, 0.5, 0.07873, 0.4091, 0.07873, 0.4545, 0.1575, 0.4091, 0.07873, 0.3636, 0.1575, 0.4545, 0.1575, 0.3182, 0.07873, 0.2727, 0.1575, 0.3636, 0.1575, 0.3182, 0.07873, 0.2273, 0.07873, 0.2727, 0.1575, 0.2273, 0.07873, 0.1818, 0.1575, 0.2727, 0.1575, 0.1364, 0.07873, 0.09091, 0.1575, 0.1818, 0.1575, 0.1364, 0.07873, 0.04545, 0.07873, 0.09091, 0.1575, 0.04545, 0.07873, 0.0, 0.1575, 0.09091, 0.1575, 0.6364, 0.1575, 0.5909, 0.07873, 0.5455, 0.1575, 0.6364, 0.1575, 0.6818, 0.07873, 0.5909, 0.07873, 0.6818, 0.07873, 0.6364, 0.0, 0.5909, 0.07873, 0.8636, 0.07873, 0.8182, 0.1575, 0.9091, 0.1575, 0.8636, 0.07873, 0.7727, 0.07873, 0.8182, 0.1575, 0.7727, 0.07873, 0.7273, 0.1575, 0.8182, 0.1575])
me_icosphere_006.materials.append(mat_material_009)
me_icosphere_006.use_remesh_preserve_volume = False
me_icosphere_006.use_remesh_preserve_attributes = False
me_icosphere_006.use_mirror_vertex_groups = False
me_icosphere_006.update()
me_icosphere_007 = bpy.data.meshes.new('Icosphere.007')
me_icosphere_007.from_pydata([(0.0, 0.0, -1.0), (0.7236, -0.5257, -0.4472), (-0.2764, -0.8506, -0.4472), (-0.8928, 0.2299, -0.5419), (-0.2764, 0.8506, -0.4472), (0.7236, 0.5257, -0.4472), (0.4408, -1.01, 0.2296), (-0.9799, -0.5605, 0.411), (-0.7312, 0.5312, 0.4519), (0.2821, 0.8686, 0.4565), (1.184, -0.1617, 0.2319), (0.0, 0.0, 1.0), (-0.1625, -0.5, -0.8507), (0.4253, -0.309, -0.8507), (0.2629, -0.809, -0.5257), (0.8485, 0.3003, -0.6494), (0.4253, 0.309, -0.8507), (-0.525, 0.001773, -0.8521), (-0.6882, -0.5, -0.5257), (-0.1625, 0.5, -0.8507), (-0.6882, 0.5, -0.5257), (0.2629, 0.809, -0.5257), (0.9511, -0.309, 0.0), (0.9511, 0.309, 0.0), (0.0, -1.0, 0.0), (0.5878, -0.809, 0.0), (-0.9511, -0.309, 0.0), (-0.5878, -0.809, 0.0), (-0.4416, 1.258, -0.1074), (-0.9511, 0.309, 0.0), (0.4416, 1.258, -0.1074), (0.0, 1.0, 0.0), (1.111, -0.5575, 0.4658), (-0.2889, -0.8407, 0.4997), (-0.919, -0.03822, 0.4748), (-0.2691, 0.8284, 0.5383), (0.6979, 0.507, 0.5331), (0.3026, -0.5003, 0.8575), (0.5802, -0.2738, 0.7106), (-0.4291, -0.3118, 0.8585), (-0.3017, 0.5841, 0.8711), (0.1635, 0.5011, 0.8524)], [], [(0, 13, 12), (1, 13, 15), (0, 12, 17), (0, 17, 19), (0, 19, 16), (1, 15, 22), (2, 14, 24), (3, 18, 26), (4, 20, 28), (5, 21, 30), (1, 22, 25), (2, 24, 27), (3, 26, 29), (4, 28, 31), (5, 30, 23), (6, 32, 37), (7, 33, 39), (8, 34, 40), (9, 35, 41), (10, 36, 38), (38, 41, 11), (38, 36, 41), (36, 9, 41), (41, 40, 11), (41, 35, 40), (35, 8, 40), (40, 39, 11), (40, 34, 39), (34, 7, 39), (39, 37, 11), (39, 33, 37), (33, 6, 37), (37, 38, 11), (37, 32, 38), (32, 10, 38), (23, 36, 10), (23, 30, 36), (30, 9, 36), (31, 35, 9), (31, 28, 35), (28, 8, 35), (29, 34, 8), (29, 26, 34), (26, 7, 34), (27, 33, 7), (27, 24, 33), (24, 6, 33), (25, 32, 6), (25, 22, 32), (22, 10, 32), (30, 31, 9), (30, 21, 31), (21, 4, 31), (28, 29, 8), (28, 20, 29), (20, 3, 29), (26, 27, 7), (26, 18, 27), (18, 2, 27), (24, 25, 6), (24, 14, 25), (14, 1, 25), (22, 23, 10), (22, 15, 23), (15, 5, 23), (16, 21, 5), (16, 19, 21), (19, 4, 21), (19, 20, 4), (19, 17, 20), (17, 3, 20), (17, 18, 3), (17, 12, 18), (12, 2, 18), (15, 16, 5), (15, 13, 16), (13, 0, 16), (12, 14, 2), (12, 13, 14), (13, 1, 14)])
_uv = me_icosphere_007.uv_layers.new(name='UVMap')
_uv.uv.foreach_set('vector', [0.8182, 0.0, 0.7727, 0.07873, 0.8636, 0.07873, 0.7273, 0.1575, 0.6818, 0.07873, 0.6364, 0.1575, 0.09091, 0.0, 0.04545, 0.07873, 0.1364, 0.07873, 0.2727, 0.0, 0.2273, 0.07873, 0.3182, 0.07873, 0.4545, 0.0, 0.4091, 0.07873, 0.5, 0.07873, 0.7273, 0.1575, 0.6364, 0.1575, 0.6818, 0.2362, 0.9091, 0.1575, 0.8182, 0.1575, 0.8636, 0.2362, 0.1818, 0.1575, 0.09091, 0.1575, 0.1364, 0.2362, 0.3636, 0.1575, 0.2727, 0.1575, 0.3182, 0.2362, 0.5455, 0.1575, 0.4545, 0.1575, 0.5, 0.2362, 0.7273, 0.1575, 0.6818, 0.2362, 0.7727, 0.2362, 0.9091, 0.1575, 0.8636, 0.2362, 0.9545, 0.2362, 0.1818, 0.1575, 0.1364, 0.2362, 0.2273, 0.2362, 0.3636, 0.1575, 0.3182, 0.2362, 0.4091, 0.2362, 0.5455, 0.1575, 0.5, 0.2362, 0.5909, 0.2362, 0.8182, 0.3149, 0.7273, 0.3149, 0.7727, 0.3937, 1.0, 0.3149, 0.9091, 0.3149, 0.9545, 0.3937, 0.2727, 0.3149, 0.1818, 0.3149, 0.2273, 0.3937, 0.4545, 0.3149, 0.3636, 0.3149, 0.4091, 0.3937, 0.6364, 0.3149, 0.5455, 0.3149, 0.5909, 0.3937, 0.5909, 0.3937, 0.5, 0.3937, 0.5455, 0.4724, 0.5909, 0.3937, 0.5455, 0.3149, 0.5, 0.3937, 0.5455, 0.3149, 0.4545, 0.3149, 0.5, 0.3937, 0.4091, 0.3937, 0.3182, 0.3937, 0.3636, 0.4724, 0.4091, 0.3937, 0.3636, 0.3149, 0.3182, 0.3937, 0.3636, 0.3149, 0.2727, 0.3149, 0.3182, 0.3937, 0.2273, 0.3937, 0.1364, 0.3937, 0.1818, 0.4724, 0.2273, 0.3937, 0.1818, 0.3149, 0.1364, 0.3937, 0.1818, 0.3149, 0.09091, 0.3149, 0.1364, 0.3937, 0.9545, 0.3937, 0.8636, 0.3937, 0.9091, 0.4724, 0.9545, 0.3937, 0.9091, 0.3149, 0.8636, 0.3937, 0.9091, 0.3149, 0.8182, 0.3149, 0.8636, 0.3937, 0.7727, 0.3937, 0.6818, 0.3937, 0.7273, 0.4724, 0.7727, 0.3937, 0.7273, 0.3149, 0.6818, 0.3937, 0.7273, 0.3149, 0.6364, 0.3149, 0.6818, 0.3937, 0.5909, 0.2362, 0.5455, 0.3149, 0.6364, 0.3149, 0.5909, 0.2362, 0.5, 0.2362, 0.5455, 0.3149, 0.5, 0.2362, 0.4545, 0.3149, 0.5455, 0.3149, 0.4091, 0.2362, 0.3636, 0.3149, 0.4545, 0.3149, 0.4091, 0.2362, 0.3182, 0.2362, 0.3636, 0.3149, 0.3182, 0.2362, 0.2727, 0.3149, 0.3636, 0.3149, 0.2273, 0.2362, 0.1818, 0.3149, 0.2727, 0.3149, 0.2273, 0.2362, 0.1364, 0.2362, 0.1818, 0.3149, 0.1364, 0.2362, 0.09091, 0.3149, 0.1818, 0.3149, 0.9545, 0.2362, 0.9091, 0.3149, 1.0, 0.3149, 0.9545, 0.2362, 0.8636, 0.2362, 0.9091, 0.3149, 0.8636, 0.2362, 0.8182, 0.3149, 0.9091, 0.3149, 0.7727, 0.2362, 0.7273, 0.3149, 0.8182, 0.3149, 0.7727, 0.2362, 0.6818, 0.2362, 0.7273, 0.3149, 0.6818, 0.2362, 0.6364, 0.3149, 0.7273, 0.3149, 0.5, 0.2362, 0.4091, 0.2362, 0.4545, 0.3149, 0.5, 0.2362, 0.4545, 0.1575, 0.4091, 0.2362, 0.4545, 0.1575, 0.3636, 0.1575, 0.4091, 0.2362, 0.3182, 0.2362, 0.2273, 0.2362, 0.2727, 0.3149, 0.3182, 0.2362, 0.2727, 0.1575, 0.2273, 0.2362, 0.2727, 0.1575, 0.1818, 0.1575, 0.2273, 0.2362, 0.1364, 0.2362, 0.04545, 0.2362, 0.09091, 0.3149, 0.1364, 0.2362, 0.09091, 0.1575, 0.04545, 0.2362, 0.09091, 0.1575, 0.0, 0.1575, 0.04545, 0.2362, 0.8636, 0.2362, 0.7727, 0.2362, 0.8182, 0.3149, 0.8636, 0.2362, 0.8182, 0.1575, 0.7727, 0.2362, 0.8182, 0.1575, 0.7273, 0.1575, 0.7727, 0.2362, 0.6818, 0.2362, 0.5909, 0.2362, 0.6364, 0.3149, 0.6818, 0.2362, 0.6364, 0.1575, 0.5909, 0.2362, 0.6364, 0.1575, 0.5455, 0.1575, 0.5909, 0.2362, 0.5, 0.07873, 0.4545, 0.1575, 0.5455, 0.1575, 0.5, 0.07873, 0.4091, 0.07873, 0.4545, 0.1575, 0.4091, 0.07873, 0.3636, 0.1575, 0.4545, 0.1575, 0.3182, 0.07873, 0.2727, 0.1575, 0.3636, 0.1575, 0.3182, 0.07873, 0.2273, 0.07873, 0.2727, 0.1575, 0.2273, 0.07873, 0.1818, 0.1575, 0.2727, 0.1575, 0.1364, 0.07873, 0.09091, 0.1575, 0.1818, 0.1575, 0.1364, 0.07873, 0.04545, 0.07873, 0.09091, 0.1575, 0.04545, 0.07873, 0.0, 0.1575, 0.09091, 0.1575, 0.6364, 0.1575, 0.5909, 0.07873, 0.5455, 0.1575, 0.6364, 0.1575, 0.6818, 0.07873, 0.5909, 0.07873, 0.6818, 0.07873, 0.6364, 0.0, 0.5909, 0.07873, 0.8636, 0.07873, 0.8182, 0.1575, 0.9091, 0.1575, 0.8636, 0.07873, 0.7727, 0.07873, 0.8182, 0.1575, 0.7727, 0.07873, 0.7273, 0.1575, 0.8182, 0.1575])
me_icosphere_007.materials.append(mat_material_005)
me_icosphere_007.use_remesh_preserve_volume = False
me_icosphere_007.use_remesh_preserve_attributes = False
me_icosphere_007.use_mirror_vertex_groups = False
me_icosphere_007.update()
me_icosphere_008 = bpy.data.meshes.new('Icosphere.008')
me_icosphere_008.from_pydata([(0.0, 0.0, -1.0), (0.7236, -0.5257, -0.4472), (-0.2764, -0.8506, -0.4472), (-0.8944, 0.0, -0.4472), (-0.2764, 0.8506, -0.4472), (0.7236, 0.5257, -0.4472), (0.2764, -0.8506, 0.4472), (-0.7236, -0.5257, 0.4472), (-0.7236, 0.5257, 0.4472), (0.2764, 0.8506, 0.4472), (0.8944, 0.0, 0.4472), (0.0, 0.0, 1.0), (-0.1625, -0.5, -0.8507), (0.4253, -0.309, -0.8507), (0.2629, -0.809, -0.5257), (0.8506, 0.0, -0.5257), (0.4253, 0.309, -0.8507), (-0.5257, 0.0, -0.8507), (-0.6882, -0.5, -0.5257), (-0.1625, 0.5, -0.8507), (-0.6882, 0.5, -0.5257), (0.2629, 0.809, -0.5257), (0.9511, -0.309, 0.0), (0.9511, 0.309, 0.0), (0.0, -1.0, 0.0), (0.5878, -0.809, 0.0), (-0.9511, -0.309, 0.0), (-0.5878, -0.809, 0.0), (-0.5878, 0.809, 0.0), (-0.9511, 0.309, 0.0), (0.5878, 0.809, 0.0), (0.0, 1.0, 0.0), (0.6882, -0.5, 0.5257), (-0.2629, -0.809, 0.5257), (-0.8506, 0.0, 0.5257), (-0.2629, 0.809, 0.5257), (0.6882, 0.5, 0.5257), (0.1625, -0.5, 0.8507), (0.5257, 0.0, 0.8507), (-0.4253, -0.309, 0.8507), (-0.4253, 0.309, 0.8507), (0.1625, 0.5, 0.8507)], [], [(0, 13, 12), (1, 13, 15), (0, 12, 17), (0, 17, 19), (0, 19, 16), (1, 15, 22), (2, 14, 24), (3, 18, 26), (4, 20, 28), (5, 21, 30), (1, 22, 25), (2, 24, 27), (3, 26, 29), (4, 28, 31), (5, 30, 23), (6, 32, 37), (7, 33, 39), (8, 34, 40), (9, 35, 41), (10, 36, 38), (38, 41, 11), (38, 36, 41), (36, 9, 41), (41, 40, 11), (41, 35, 40), (35, 8, 40), (40, 39, 11), (40, 34, 39), (34, 7, 39), (39, 37, 11), (39, 33, 37), (33, 6, 37), (37, 38, 11), (37, 32, 38), (32, 10, 38), (23, 36, 10), (23, 30, 36), (30, 9, 36), (31, 35, 9), (31, 28, 35), (28, 8, 35), (29, 34, 8), (29, 26, 34), (26, 7, 34), (27, 33, 7), (27, 24, 33), (24, 6, 33), (25, 32, 6), (25, 22, 32), (22, 10, 32), (30, 31, 9), (30, 21, 31), (21, 4, 31), (28, 29, 8), (28, 20, 29), (20, 3, 29), (26, 27, 7), (26, 18, 27), (18, 2, 27), (24, 25, 6), (24, 14, 25), (14, 1, 25), (22, 23, 10), (22, 15, 23), (15, 5, 23), (16, 21, 5), (16, 19, 21), (19, 4, 21), (19, 20, 4), (19, 17, 20), (17, 3, 20), (17, 18, 3), (17, 12, 18), (12, 2, 18), (15, 16, 5), (15, 13, 16), (13, 0, 16), (12, 14, 2), (12, 13, 14), (13, 1, 14)])
_uv = me_icosphere_008.uv_layers.new(name='UVMap')
_uv.uv.foreach_set('vector', [0.8182, 0.0, 0.7727, 0.07873, 0.8636, 0.07873, 0.7273, 0.1575, 0.6818, 0.07873, 0.6364, 0.1575, 0.09091, 0.0, 0.04545, 0.07873, 0.1364, 0.07873, 0.2727, 0.0, 0.2273, 0.07873, 0.3182, 0.07873, 0.4545, 0.0, 0.4091, 0.07873, 0.5, 0.07873, 0.7273, 0.1575, 0.6364, 0.1575, 0.6818, 0.2362, 0.9091, 0.1575, 0.8182, 0.1575, 0.8636, 0.2362, 0.1818, 0.1575, 0.09091, 0.1575, 0.1364, 0.2362, 0.3636, 0.1575, 0.2727, 0.1575, 0.3182, 0.2362, 0.5455, 0.1575, 0.4545, 0.1575, 0.5, 0.2362, 0.7273, 0.1575, 0.6818, 0.2362, 0.7727, 0.2362, 0.9091, 0.1575, 0.8636, 0.2362, 0.9545, 0.2362, 0.1818, 0.1575, 0.1364, 0.2362, 0.2273, 0.2362, 0.3636, 0.1575, 0.3182, 0.2362, 0.4091, 0.2362, 0.5455, 0.1575, 0.5, 0.2362, 0.5909, 0.2362, 0.8182, 0.3149, 0.7273, 0.3149, 0.7727, 0.3937, 1.0, 0.3149, 0.9091, 0.3149, 0.9545, 0.3937, 0.2727, 0.3149, 0.1818, 0.3149, 0.2273, 0.3937, 0.4545, 0.3149, 0.3636, 0.3149, 0.4091, 0.3937, 0.6364, 0.3149, 0.5455, 0.3149, 0.5909, 0.3937, 0.5909, 0.3937, 0.5, 0.3937, 0.5455, 0.4724, 0.5909, 0.3937, 0.5455, 0.3149, 0.5, 0.3937, 0.5455, 0.3149, 0.4545, 0.3149, 0.5, 0.3937, 0.4091, 0.3937, 0.3182, 0.3937, 0.3636, 0.4724, 0.4091, 0.3937, 0.3636, 0.3149, 0.3182, 0.3937, 0.3636, 0.3149, 0.2727, 0.3149, 0.3182, 0.3937, 0.2273, 0.3937, 0.1364, 0.3937, 0.1818, 0.4724, 0.2273, 0.3937, 0.1818, 0.3149, 0.1364, 0.3937, 0.1818, 0.3149, 0.09091, 0.3149, 0.1364, 0.3937, 0.9545, 0.3937, 0.8636, 0.3937, 0.9091, 0.4724, 0.9545, 0.3937, 0.9091, 0.3149, 0.8636, 0.3937, 0.9091, 0.3149, 0.8182, 0.3149, 0.8636, 0.3937, 0.7727, 0.3937, 0.6818, 0.3937, 0.7273, 0.4724, 0.7727, 0.3937, 0.7273, 0.3149, 0.6818, 0.3937, 0.7273, 0.3149, 0.6364, 0.3149, 0.6818, 0.3937, 0.5909, 0.2362, 0.5455, 0.3149, 0.6364, 0.3149, 0.5909, 0.2362, 0.5, 0.2362, 0.5455, 0.3149, 0.5, 0.2362, 0.4545, 0.3149, 0.5455, 0.3149, 0.4091, 0.2362, 0.3636, 0.3149, 0.4545, 0.3149, 0.4091, 0.2362, 0.3182, 0.2362, 0.3636, 0.3149, 0.3182, 0.2362, 0.2727, 0.3149, 0.3636, 0.3149, 0.2273, 0.2362, 0.1818, 0.3149, 0.2727, 0.3149, 0.2273, 0.2362, 0.1364, 0.2362, 0.1818, 0.3149, 0.1364, 0.2362, 0.09091, 0.3149, 0.1818, 0.3149, 0.9545, 0.2362, 0.9091, 0.3149, 1.0, 0.3149, 0.9545, 0.2362, 0.8636, 0.2362, 0.9091, 0.3149, 0.8636, 0.2362, 0.8182, 0.3149, 0.9091, 0.3149, 0.7727, 0.2362, 0.7273, 0.3149, 0.8182, 0.3149, 0.7727, 0.2362, 0.6818, 0.2362, 0.7273, 0.3149, 0.6818, 0.2362, 0.6364, 0.3149, 0.7273, 0.3149, 0.5, 0.2362, 0.4091, 0.2362, 0.4545, 0.3149, 0.5, 0.2362, 0.4545, 0.1575, 0.4091, 0.2362, 0.4545, 0.1575, 0.3636, 0.1575, 0.4091, 0.2362, 0.3182, 0.2362, 0.2273, 0.2362, 0.2727, 0.3149, 0.3182, 0.2362, 0.2727, 0.1575, 0.2273, 0.2362, 0.2727, 0.1575, 0.1818, 0.1575, 0.2273, 0.2362, 0.1364, 0.2362, 0.04545, 0.2362, 0.09091, 0.3149, 0.1364, 0.2362, 0.09091, 0.1575, 0.04545, 0.2362, 0.09091, 0.1575, 0.0, 0.1575, 0.04545, 0.2362, 0.8636, 0.2362, 0.7727, 0.2362, 0.8182, 0.3149, 0.8636, 0.2362, 0.8182, 0.1575, 0.7727, 0.2362, 0.8182, 0.1575, 0.7273, 0.1575, 0.7727, 0.2362, 0.6818, 0.2362, 0.5909, 0.2362, 0.6364, 0.3149, 0.6818, 0.2362, 0.6364, 0.1575, 0.5909, 0.2362, 0.6364, 0.1575, 0.5455, 0.1575, 0.5909, 0.2362, 0.5, 0.07873, 0.4545, 0.1575, 0.5455, 0.1575, 0.5, 0.07873, 0.4091, 0.07873, 0.4545, 0.1575, 0.4091, 0.07873, 0.3636, 0.1575, 0.4545, 0.1575, 0.3182, 0.07873, 0.2727, 0.1575, 0.3636, 0.1575, 0.3182, 0.07873, 0.2273, 0.07873, 0.2727, 0.1575, 0.2273, 0.07873, 0.1818, 0.1575, 0.2727, 0.1575, 0.1364, 0.07873, 0.09091, 0.1575, 0.1818, 0.1575, 0.1364, 0.07873, 0.04545, 0.07873, 0.09091, 0.1575, 0.04545, 0.07873, 0.0, 0.1575, 0.09091, 0.1575, 0.6364, 0.1575, 0.5909, 0.07873, 0.5455, 0.1575, 0.6364, 0.1575, 0.6818, 0.07873, 0.5909, 0.07873, 0.6818, 0.07873, 0.6364, 0.0, 0.5909, 0.07873, 0.8636, 0.07873, 0.8182, 0.1575, 0.9091, 0.1575, 0.8636, 0.07873, 0.7727, 0.07873, 0.8182, 0.1575, 0.7727, 0.07873, 0.7273, 0.1575, 0.8182, 0.1575])
me_icosphere_008.materials.append(mat_material_002)
me_icosphere_008.use_remesh_preserve_volume = False
me_icosphere_008.use_remesh_preserve_attributes = False
me_icosphere_008.use_mirror_vertex_groups = False
me_icosphere_008.update()

# ---- objects
ob_cube = bpy.data.objects.new('Cube', me_cube)
ob_icosphere = bpy.data.objects.new('Icosphere', me_icosphere)
ob_icosphere_001 = bpy.data.objects.new('Icosphere.001', me_icosphere_001)
ob_icosphere_002 = bpy.data.objects.new('Icosphere.002', me_icosphere_002)
ob_icosphere_003 = bpy.data.objects.new('Icosphere.003', me_icosphere_003)
ob_icosphere_004 = bpy.data.objects.new('Icosphere.004', me_icosphere_004)
ob_icosphere_005 = bpy.data.objects.new('Icosphere.005', me_icosphere_005)
ob_icosphere_006 = bpy.data.objects.new('Icosphere.006', me_icosphere_006)
ob_icosphere_007 = bpy.data.objects.new('Icosphere.007', me_icosphere_007)
ob_icosphere_008 = bpy.data.objects.new('Icosphere.008', me_icosphere_008)
ob_camera = bpy.data.objects.new('Camera', cam_camera_001)
ob_area = bpy.data.objects.new('Area', light_area)
ob_point = bpy.data.objects.new('Point', light_point)
ob_point_001 = bpy.data.objects.new('Point.001', light_point_001)

# ---- transforms, parenting, visibility, modifiers, constraints
ob_cube.location = (0.0, 0.0, 11.75)
ob_cube.lock_rotations_4d = False
ob_cube.empty_display_type = 'ARROWS'
ob_cube.lineart.crease_threshold = 0.0
ob_icosphere.location = (1.419, -1.118, 19.07)
ob_icosphere.rotation_euler = (0.0, -0.0, -0.8084)
ob_icosphere.lineart.crease_threshold = 0.0
_m = ob_icosphere.modifiers.new('Decimate', 'DECIMATE')
_m.ratio = 0.4307
ob_icosphere_001.location = (-0.9274, -2.774, 18.4)
ob_icosphere_001.rotation_euler = (0.0, -0.0, -0.8084)
ob_icosphere_001.scale = (0.8073, 0.8073, 0.8073)
ob_icosphere_001.lineart.crease_threshold = 0.0
_m = ob_icosphere_001.modifiers.new('Decimate', 'DECIMATE')
_m.ratio = 0.8352
ob_icosphere_002.location = (2.695, -1.876, 18.08)
ob_icosphere_002.rotation_euler = (0.0, -0.0, -0.8084)
ob_icosphere_002.scale = (0.6248, 0.6248, 0.6248)
ob_icosphere_002.lineart.crease_threshold = 0.0
_m = ob_icosphere_002.modifiers.new('Decimate', 'DECIMATE')
_m.ratio = 0.4307
ob_icosphere_003.location = (-2.635, -0.2036, 18.42)
ob_icosphere_003.rotation_euler = (-0.4961, -1.184, 1.258)
ob_icosphere_003.scale = (0.6877, 0.6877, 0.6877)
ob_icosphere_003.lineart.crease_threshold = 0.0
_m = ob_icosphere_003.modifiers.new('Decimate', 'DECIMATE')
_m.ratio = 0.8315
ob_icosphere_004.location = (-3.654, 0.8202, 18.94)
ob_icosphere_004.scale = (0.5177, 0.5177, 0.5177)
ob_icosphere_004.lineart.crease_threshold = 0.0
_m = ob_icosphere_004.modifiers.new('Decimate', 'DECIMATE')
_m.ratio = 0.4307
ob_icosphere_005.location = (-5.7, 0.4507, 18.58)
ob_icosphere_005.scale = (1.22, 1.22, 1.22)
ob_icosphere_005.lineart.crease_threshold = 0.0
_m = ob_icosphere_005.modifiers.new('Decimate', 'DECIMATE')
_m.ratio = 0.7453
ob_icosphere_006.location = (-5.325, 2.414, 19.0)
ob_icosphere_006.scale = (0.6248, 0.6248, 0.6248)
ob_icosphere_006.lineart.crease_threshold = 0.0
_m = ob_icosphere_006.modifiers.new('Decimate', 'DECIMATE')
_m.ratio = 0.4307
ob_icosphere_007.location = (-0.1306, -1.564, 19.31)
ob_icosphere_007.rotation_euler = (0.0, -0.0, -0.8084)
ob_icosphere_007.scale = (0.3956, 0.3956, 0.3956)
ob_icosphere_007.lineart.crease_threshold = 0.0
_m = ob_icosphere_007.modifiers.new('Decimate', 'DECIMATE')
_m.ratio = 0.8352
ob_icosphere_008.location = (0.0, 0.0, 6.293)
ob_icosphere_008.scale = (6.359, 6.359, 6.359)
ob_icosphere_008.lineart.crease_threshold = 0.0
_m = ob_icosphere_008.modifiers.new('Decimate', 'DECIMATE')
_m.ratio = 0.6966
ob_camera.location = (8.699, -55.32, 24.66)
ob_camera.rotation_euler = (1.329, 0.002059, 0.1844)
ob_camera.lineart.crease_threshold = 0.0
ob_area.location = (0.0, -30.33, 27.84)
ob_area.rotation_euler = (0.9596, -0.1555, 0.1128)
ob_area.lineart.crease_threshold = 0.0
ob_point.location = (0.0, 17.42, 11.59)
ob_point.lineart.crease_threshold = 0.0
ob_point_001.location = (0.0, -8.959, -5.136)
ob_point_001.lineart.crease_threshold = 0.0

# ---- collection membership
col_collection.objects.link(ob_cube)
col_collection.objects.link(ob_icosphere)
col_collection.objects.link(ob_icosphere_001)
col_collection.objects.link(ob_icosphere_002)
col_collection.objects.link(ob_icosphere_003)
col_collection.objects.link(ob_icosphere_004)
col_collection.objects.link(ob_icosphere_005)
col_collection.objects.link(ob_icosphere_006)
col_collection.objects.link(ob_icosphere_007)
col_collection.objects.link(ob_icosphere_008)
col_collection.objects.link(ob_camera)
col_collection.objects.link(ob_area)
col_collection.objects.link(ob_point)
col_collection.objects.link(ob_point_001)

# ---- scene / render settings (as saved in the file)
scene.camera = ob_camera
scene.frame_start = 1; scene.frame_end = 250; scene.frame_set(1)
scene.render.engine = 'CYCLES'
scene.render.resolution_x = 1125
scene.render.resolution_y = 2436
scene.cycles.use_denoising = False
scene.cycles.samples = 128
scene.cycles.sampling_pattern = 'TABULATED_SOBOL'
scene.cycles.use_adaptive_sampling = False
scene.cycles.use_light_tree = False
scene.view_settings.view_transform = 'Filmic'
bpy.context.view_layer.update()
